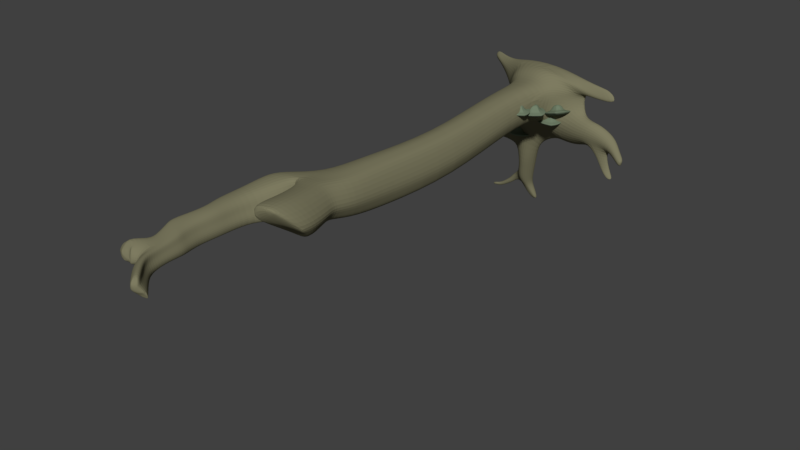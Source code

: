 # Source: WoodenLog_02.blend  (saved by Blender 2.78.0; exported with 4.5.12 LTS)
import bpy
from mathutils import Matrix  # noqa: F401  (used for matrix-valued properties, if any)

bpy.ops.wm.read_factory_settings(use_empty=True)
scene = bpy.context.scene
scene.name = 'Scene'

# ---- collections
col_collection_1 = bpy.data.collections.new('Collection 1'); scene.collection.children.link(col_collection_1)

# ---- materials (node trees are filled in below, after node groups)
mat_material_001 = bpy.data.materials.new('Material.001')
mat_material_001.alpha_threshold = 0.0
mat_material_001.use_transparent_shadow = False
mat_material_001.diffuse_color = (0.1653, 0.214, 0.1417, 1.0)
mat_material_001.roughness = 0.5
mat_material_001.specular_intensity = 0.3316
mat_material = bpy.data.materials.new('Material')
mat_material.alpha_threshold = 0.0
mat_material.use_transparent_shadow = False
mat_material.diffuse_color = (0.2079, 0.1985, 0.1194, 1.0)
mat_material.roughness = 0.5
mat_material.specular_intensity = 0.0
mat_material.line_color = (0.0, 0.0, 0.0, 1.0)

# ---- material node trees

# ---- world
world_world = bpy.data.worlds.new('World'); scene.world = world_world
world_world.color = (0.05088, 0.05088, 0.05088)
world_world.use_sun_shadow = False
world_world.sun_shadow_jitter_overblur = 0.0
world_world.cycles.sampling_method = 'MANUAL'

# ---- meshes
me_cube_006 = bpy.data.meshes.new('Cube.006')
me_cube_006.from_pydata([(-0.93, -2.053, -0.2411), (-0.7593, -1.258, 0.2874), (-0.93, 2.111, -0.2411), (-0.7593, 1.225, 0.2874), (1.08, -0.8492, -0.2411), (0.4961, -0.5113, 0.2874), (0.8487, 0.841, -0.2411), (0.3233, 0.4356, 0.2874), (-1.69, -2.053, -0.2411), (-1.218, -1.258, 0.2874), (-1.69, 2.046, -0.2411), (-1.218, 1.212, 0.2874), (-0.06989, 1.829, -0.2411), (-0.2392, 1.061, 0.2874), (-0.06986, -1.67, -0.2411), (-0.2135, -1.027, 0.2874), (-1.0, -2.378, 0.1862), (-1.0, 2.448, 0.1862), (1.02, 0.9567, 0.1862), (1.251, -0.9947, 0.1862), (-1.883, -2.378, 0.1862), (-1.883, 2.379, 0.1862), (0.0, -1.934, 0.1862), (0.0, 2.097, 0.1862), (-0.679, -0.8838, 1.043), (-0.679, 0.8212, 1.043), (0.1075, -0.3881, 1.043), (0.000473, 0.2038, 1.043), (-0.9955, -0.8838, 1.043), (-0.9955, 0.8212, 1.043), (-0.3206, 0.665, 1.043), (-0.315, -0.7244, 1.043), (-0.6298, -0.6549, 1.214), (-0.6298, 0.5826, 1.214), (-0.08938, -0.2963, 1.214), (-0.1594, 0.1227, 1.214), (-0.8596, -0.6549, 1.214), (-0.8596, 0.5826, 1.214), (-0.3697, 0.4669, 1.214), (-0.3695, -0.5392, 1.214), (-0.564, -0.3482, 1.335), (-0.564, 0.2631, 1.335), (-0.3069, -0.1711, 1.335), (-0.3366, 0.03577, 1.335), (-0.6775, -0.3482, 1.335), (-0.6775, 0.2631, 1.335), (-0.4354, 0.206, 1.335), (-0.4354, -0.2911, 1.335), (-1.0, 2.451, 0.01947), (1.026, 0.9631, 0.01947), (1.257, -0.9942, 0.01947), (-1.883, 2.379, 0.01947), (0.0, -1.934, 0.01947), (0.0, 2.1, 0.01947), (-1.0, -2.378, 0.01947), (-1.883, -2.378, 0.01947), (-0.7873, -1.388, -0.4245), (-0.7873, 1.374, -0.4245), (0.6271, -0.5559, -0.4245), (0.435, 0.5237, -0.4245), (-1.295, -1.388, -0.4245), (-1.295, 1.353, -0.4245), (-0.2118, 1.198, -0.4245), (-0.1835, -1.132, -0.4245), (-0.6522, -0.7641, -0.5406), (-0.6533, 0.6964, -0.5406), (0.1135, -0.3143, -0.5406), (0.006198, 0.2106, -0.5406), (-0.9244, -0.7641, -0.5406), (-0.9244, 0.6964, -0.5406), (-0.3247, 0.5893, -0.5406), (-0.2972, -0.6275, -0.5406), (1.125, -0.448, -0.2411), (1.106, -0.0301, -0.2411), (1.005, 0.4024, -0.2411), (0.3911, 0.1955, 0.2874), (0.4445, -0.04077, 0.2874), (0.4798, -0.2757, 0.2874), (-1.567, 1.016, -0.2411), (-1.451, -0.006829, -0.2411), (-1.567, -1.03, -0.2411), (-1.392, -0.7142, 0.2874), (-1.451, -0.02349, 0.2874), (-1.392, 0.6672, 0.2874), (-1.567, -1.189, 0.1862), (-1.451, 1.187e-07, 0.1862), (-1.567, 1.189, 0.1862), (1.212, 0.44, 0.1862), (1.328, -0.06053, 0.1862), (1.328, -0.5422, 0.1862), (0.03255, 0.05674, 1.043), (0.06162, -0.0915, 1.043), (0.08675, -0.2401, 1.043), (-0.9955, -0.4576, 1.043), (-0.9955, -0.03133, 1.043), (-0.9955, 0.3949, 1.043), (-0.1407, 0.01777, 1.214), (-0.1227, -0.08693, 1.214), (-0.1055, -0.1916, 1.214), (-0.8596, -0.3455, 1.214), (-0.8596, -0.03612, 1.214), (-0.8596, 0.2732, 1.214), (-0.564, -0.1954, 1.335), (-0.564, -0.04255, 1.335), (-0.564, 0.1103, 1.335), (-0.3292, -0.01594, 1.335), (-0.3218, -0.06765, 1.335), (-0.3143, -0.1194, 1.335), (-0.6775, -0.1954, 1.335), (-0.6775, -0.04255, 1.335), (-0.6775, 0.1103, 1.335), (-0.4354, 0.08171, 1.335), (-0.4354, -0.04255, 1.335), (-0.4354, -0.1668, 1.335), (1.221, 0.4442, 0.01947), (1.339, -0.05788, 0.01947), (1.337, -0.5406, 0.01947), (-1.567, -1.189, 0.01947), (-1.451, 1.187e-07, 0.01947), (-1.567, 1.189, 0.01947), (0.6175, -0.2877, -0.4245), (0.5809, -0.01976, -0.4245), (0.5182, 0.2512, -0.4245), (-1.295, 0.663, -0.4245), (-1.295, -0.02075, -0.4245), (-1.295, -0.7045, -0.4245), (-0.6515, 0.3313, -0.5406), (-0.6454, -0.03383, -0.5406), (-0.6459, -0.399, -0.5406), (0.09373, -0.181, -0.5406), (0.06892, -0.04871, -0.5406), (0.0395, 0.0817, -0.5406), (-0.9244, 0.3313, -0.5406), (-0.9244, -0.03383, -0.5406), (-0.9244, -0.399, -0.5406), (-0.2992, 0.2832, -0.5406), (-0.282, -0.02267, -0.5406), (-0.2812, -0.3292, -0.5406), (0.4903, -0.3938, 0.2874), (-1.8, -1.541, -0.2411), (1.295, -0.7738, 0.1862), (0.09767, -0.3143, 1.043), (-0.09728, -0.2439, 1.214), (-0.3106, -0.1452, 1.335), (-0.4354, -0.2289, 1.335), (1.303, -0.7727, 0.01947), (-1.295, -1.046, -0.4245), (-0.649, -0.5815, -0.5406), (-0.9244, -0.5815, -0.5406), (-0.2874, -0.4791, -0.5406), (1.109, -0.6519, -0.2411), (-1.392, -0.9492, 0.2874), (-1.897, -1.784, 0.1862), (-0.9955, -0.6707, 1.043), (-0.8596, -0.5002, 1.214), (-0.564, -0.2718, 1.335), (-0.6775, -0.2718, 1.335), (-1.897, -1.784, 0.01947), (0.6255, -0.4223, -0.4245), (0.1043, -0.2476, -0.5406), (0.9315, 0.6262, -0.2411), (-1.392, 0.9022, 0.2874), (-1.857, 1.784, 0.1862), (-0.9955, 0.608, 1.043), (-0.8596, 0.4279, 1.214), (-0.564, 0.1867, 1.335), (-0.6775, 0.1867, 1.335), (-1.857, 1.784, 0.01947), (0.4786, 0.3885, -0.4245), (0.02328, 0.1461, -0.5406), (0.3587, 0.3159, 0.2874), (-1.76, 1.528, -0.2411), (1.122, 0.7039, 0.1862), (0.01681, 0.1304, 1.043), (-0.15, 0.0702, 1.214), (-0.3329, 0.009914, 1.335), (-0.4354, 0.1438, 1.335), (1.129, 0.7092, 0.01947), (-1.295, 1.005, -0.4245), (-0.6533, 0.5139, -0.5406), (-0.9244, 0.5139, -0.5406), (-0.3117, 0.4354, -0.5406), (0.04204, 0.7599, 0.2874), (0.505, -1.26, -0.2411), (0.3894, 1.378, -0.2411), (0.1413, -0.7691, 0.2874), (0.6254, -1.464, 0.1862), (0.5099, 1.594, 0.1862), (-0.16, 0.4338, 1.043), (-0.1038, -0.5563, 1.043), (-0.2645, 0.2948, 1.214), (-0.2295, -0.4177, 1.214), (-0.386, 0.1209, 1.335), (-0.3712, -0.2311, 1.335), (0.5132, 1.598, 0.01947), (0.6286, -1.464, 0.01947), (0.2218, -0.8442, -0.4245), (0.1116, 0.8737, -0.4245), (-0.09184, -0.4709, -0.5406), (-0.1592, 0.4005, -0.5406), (-0.1298, 0.1825, -0.5406), (-0.1065, -0.03569, -0.5406), (-0.09375, -0.2551, -0.5406), (-0.3823, 0.03288, 1.335), (-0.3786, -0.0551, 1.335), (-0.3749, -0.1431, 1.335), (-0.09157, -0.3633, -0.5406), (-0.373, -0.1871, 1.335), (-0.3842, 0.07688, 1.335), (-0.1442, 0.2909, -0.5406), (-0.5, 1.989, -0.2411), (-0.4864, -1.142, 0.2874), (-0.4993, 1.144, 0.2874), (-0.4999, -1.861, -0.2411), (-0.5, 2.302, 0.1862), (-0.5, -2.156, 0.1862), (-0.497, -0.8041, 1.043), (-0.4998, 0.7431, 1.043), (-0.4997, -0.597, 1.214), (-0.4997, 0.5248, 1.214), (-0.4997, -0.3196, 1.335), (-0.4997, 0.2345, 1.335), (-0.5, -2.156, 0.01947), (-0.5, 2.305, 0.01947), (-0.4996, 1.289, -0.4245), (-0.4854, -1.26, -0.4245), (-0.489, 0.6429, -0.5406), (-0.4747, -0.6958, -0.5406), (-0.4754, 0.3073, -0.5406), (-0.4637, -0.02825, -0.5406), (-0.4636, -0.3641, -0.5406), (-0.4997, 0.096, 1.335), (-0.4997, -0.04255, 1.335), (-0.4997, -0.1811, 1.335), (-0.4682, -0.5303, -0.5406), (-0.4997, -0.2504, 1.335), (-0.4997, 0.1653, 1.335), (-0.4825, 0.4746, -0.5406)], [], [(182, 13, 30, 188), (187, 182, 7, 18), (140, 138, 5, 19), (215, 211, 1, 16), (0, 8, 60, 56), (3, 11, 29, 25), (162, 161, 11, 21), (184, 6, 59, 197), (48, 2, 10, 51), (16, 1, 9, 20), (211, 15, 31, 216), (213, 0, 56, 225), (186, 185, 15, 22), (214, 212, 13, 23), (223, 214, 23, 53), (195, 186, 22, 52), (54, 16, 20, 55), (3, 17, 21, 11), (167, 162, 21, 51), (222, 215, 16, 54), (145, 140, 19, 50), (194, 187, 18, 49), (25, 29, 37, 33), (217, 25, 33, 219), (173, 27, 35, 174), (151, 9, 28, 153), (185, 5, 26, 189), (212, 3, 25, 217), (170, 7, 27, 173), (9, 1, 24, 28), (154, 36, 44, 156), (36, 32, 40, 44), (191, 34, 42, 193), (216, 31, 39, 218), (188, 30, 38, 190), (189, 26, 34, 191), (28, 24, 32, 36), (153, 28, 36, 154), (165, 41, 45, 166), (235, 155, 40, 220), (207, 144, 47, 193), (174, 35, 43, 175), (219, 33, 41, 221), (33, 37, 45, 41), (218, 39, 47, 220), (190, 38, 46, 192), (184, 194, 49, 6), (150, 145, 50, 4), (213, 222, 54, 0), (171, 167, 51, 10), (0, 54, 55, 8), (183, 195, 52, 14), (210, 223, 53, 12), (17, 48, 51, 21), (197, 59, 67, 199), (158, 58, 66, 159), (178, 61, 69, 180), (150, 4, 58, 158), (171, 10, 61, 178), (183, 14, 63, 196), (10, 2, 57, 61), (210, 12, 62, 224), (206, 159, 66, 198), (147, 64, 68, 148), (234, 149, 71, 227), (56, 60, 68, 64), (196, 63, 71, 198), (224, 62, 70, 226), (225, 56, 64, 227), (61, 57, 65, 69), (237, 181, 135, 228), (228, 135, 136, 229), (229, 136, 137, 230), (179, 126, 132, 180), (126, 127, 133, 132), (127, 128, 134, 133), (209, 169, 131, 200), (200, 131, 130, 201), (201, 130, 129, 202), (139, 80, 125, 146), (80, 79, 124, 125), (79, 78, 123, 124), (160, 74, 122, 168), (74, 73, 121, 122), (73, 72, 120, 121), (146, 125, 134, 148), (125, 124, 133, 134), (124, 123, 132, 133), (168, 122, 131, 169), (122, 121, 130, 131), (121, 120, 129, 130), (139, 157, 117, 80), (80, 117, 118, 79), (79, 118, 119, 78), (160, 177, 114, 74), (74, 114, 115, 73), (73, 115, 116, 72), (142, 98, 107, 143), (98, 97, 106, 107), (97, 96, 105, 106), (208, 176, 111, 203), (203, 111, 112, 204), (204, 112, 113, 205), (236, 165, 104, 231), (231, 104, 103, 232), (232, 103, 102, 233), (155, 102, 108, 156), (102, 103, 109, 108), (103, 104, 110, 109), (163, 95, 101, 164), (95, 94, 100, 101), (94, 93, 99, 100), (164, 101, 110, 166), (101, 100, 109, 110), (100, 99, 108, 109), (138, 77, 92, 141), (77, 76, 91, 92), (76, 75, 90, 91), (161, 83, 95, 163), (83, 82, 94, 95), (82, 81, 93, 94), (141, 92, 98, 142), (92, 91, 97, 98), (91, 90, 96, 97), (177, 172, 87, 114), (114, 87, 88, 115), (115, 88, 89, 116), (157, 152, 84, 117), (117, 84, 85, 118), (118, 85, 86, 119), (152, 151, 81, 84), (84, 81, 82, 85), (85, 82, 83, 86), (172, 170, 75, 87), (87, 75, 76, 88), (88, 76, 77, 89), (20, 9, 151, 152), (55, 20, 152, 157), (26, 141, 142, 34), (5, 138, 141, 26), (40, 155, 156, 44), (34, 142, 143, 42), (8, 55, 157, 139), (60, 146, 148, 68), (8, 139, 146, 60), (230, 137, 149, 234), (128, 147, 148, 134), (202, 129, 159, 206), (72, 150, 158, 120), (120, 158, 159, 129), (72, 116, 145, 150), (205, 113, 144, 207), (233, 102, 155, 235), (93, 153, 154, 99), (99, 154, 156, 108), (81, 151, 153, 93), (116, 89, 140, 145), (89, 77, 138, 140), (18, 7, 170, 172), (49, 18, 172, 177), (11, 161, 163, 29), (37, 164, 166, 45), (29, 163, 164, 37), (221, 41, 165, 236), (192, 46, 176, 208), (6, 49, 177, 160), (59, 168, 169, 67), (6, 160, 168, 59), (199, 67, 169, 209), (65, 179, 180, 69), (226, 70, 181, 237), (78, 171, 178, 123), (123, 178, 180, 132), (78, 119, 167, 171), (96, 174, 175, 105), (104, 165, 166, 110), (75, 170, 173, 90), (90, 173, 174, 96), (119, 86, 162, 167), (86, 83, 161, 162), (70, 199, 209, 181), (43, 192, 208, 175), (107, 205, 207, 143), (137, 202, 206, 149), (106, 204, 205, 107), (105, 203, 204, 106), (175, 208, 203, 105), (136, 201, 202, 137), (135, 200, 201, 136), (181, 209, 200, 135), (58, 196, 198, 66), (149, 206, 198, 71), (4, 183, 196, 58), (62, 197, 199, 70), (4, 50, 195, 183), (12, 53, 194, 184), (35, 190, 192, 43), (143, 207, 193, 42), (31, 189, 191, 39), (27, 188, 190, 35), (39, 191, 193, 47), (15, 185, 189, 31), (53, 23, 187, 194), (50, 19, 186, 195), (19, 5, 185, 186), (12, 184, 197, 62), (23, 13, 182, 187), (7, 182, 188, 27), (65, 226, 237, 179), (46, 221, 236, 176), (113, 233, 235, 144), (128, 230, 234, 147), (112, 232, 233, 113), (111, 231, 232, 112), (176, 236, 231, 111), (127, 229, 230, 128), (126, 228, 229, 127), (179, 237, 228, 126), (63, 225, 227, 71), (57, 224, 226, 65), (147, 234, 227, 64), (2, 210, 224, 57), (2, 48, 223, 210), (14, 52, 222, 213), (32, 218, 220, 40), (38, 219, 221, 46), (144, 235, 220, 47), (24, 216, 218, 32), (13, 212, 217, 30), (30, 217, 219, 38), (52, 22, 215, 222), (48, 17, 214, 223), (17, 3, 212, 214), (14, 213, 225, 63), (1, 211, 216, 24), (22, 15, 211, 215)])
me_cube_006.materials.append(mat_material_001)
me_cube_006.use_remesh_preserve_volume = False
me_cube_006.use_remesh_preserve_attributes = False
me_cube_006.use_mirror_vertex_groups = False
me_cube_006.update()
me_cube_005 = bpy.data.meshes.new('Cube.005')
me_cube_005.from_pydata([(-0.93, -2.053, -0.2411), (-0.7593, -1.258, 0.2874), (-0.93, 2.111, -0.2411), (-0.7593, 1.225, 0.2874), (1.08, -0.8492, -0.2411), (0.4961, -0.5113, 0.2874), (0.8487, 0.841, -0.2411), (0.3233, 0.4356, 0.2874), (-1.69, -2.053, -0.2411), (-1.218, -1.258, 0.2874), (-1.69, 2.046, -0.2411), (-1.218, 1.212, 0.2874), (-0.06989, 1.829, -0.2411), (-0.2392, 1.061, 0.2874), (-0.06986, -1.67, -0.2411), (-0.2135, -1.027, 0.2874), (-1.0, -2.378, 0.1862), (-1.0, 2.448, 0.1862), (1.02, 0.9567, 0.1862), (1.251, -0.9947, 0.1862), (-1.883, -2.378, 0.1862), (-1.883, 2.379, 0.1862), (0.0, -1.934, 0.1862), (0.0, 2.097, 0.1862), (-0.679, -0.8838, 1.043), (-0.679, 0.8212, 1.043), (0.1075, -0.3881, 1.043), (0.000473, 0.2038, 1.043), (-0.9955, -0.8838, 1.043), (-0.9955, 0.8212, 1.043), (-0.3206, 0.665, 1.043), (-0.315, -0.7244, 1.043), (-0.6298, -0.6549, 1.214), (-0.6298, 0.5826, 1.214), (-0.08938, -0.2963, 1.214), (-0.1594, 0.1227, 1.214), (-0.8596, -0.6549, 1.214), (-0.8596, 0.5826, 1.214), (-0.3697, 0.4669, 1.214), (-0.3695, -0.5392, 1.214), (-0.564, -0.3482, 1.335), (-0.564, 0.2631, 1.335), (-0.3069, -0.1711, 1.335), (-0.3366, 0.03577, 1.335), (-0.6775, -0.3482, 1.335), (-0.6775, 0.2631, 1.335), (-0.4354, 0.206, 1.335), (-0.4354, -0.2911, 1.335), (-1.0, 2.451, 0.01947), (1.026, 0.9631, 0.01947), (1.257, -0.9942, 0.01947), (-1.883, 2.379, 0.01947), (0.0, -1.934, 0.01947), (0.0, 2.1, 0.01947), (-1.0, -2.378, 0.01947), (-1.883, -2.378, 0.01947), (-0.7873, -1.388, -0.4245), (-0.7873, 1.374, -0.4245), (0.6271, -0.5559, -0.4245), (0.435, 0.5237, -0.4245), (-1.295, -1.388, -0.4245), (-1.295, 1.353, -0.4245), (-0.2118, 1.198, -0.4245), (-0.1835, -1.132, -0.4245), (-0.6522, -0.7641, -0.5406), (-0.6533, 0.6964, -0.5406), (0.1135, -0.3143, -0.5406), (0.006198, 0.2106, -0.5406), (-0.9244, -0.7641, -0.5406), (-0.9244, 0.6964, -0.5406), (-0.3247, 0.5893, -0.5406), (-0.2972, -0.6275, -0.5406), (1.125, -0.448, -0.2411), (1.106, -0.0301, -0.2411), (1.005, 0.4024, -0.2411), (0.3911, 0.1955, 0.2874), (0.4445, -0.04077, 0.2874), (0.4798, -0.2757, 0.2874), (-1.567, 1.016, -0.2411), (-1.451, -0.006829, -0.2411), (-1.567, -1.03, -0.2411), (-1.392, -0.7142, 0.2874), (-1.451, -0.02349, 0.2874), (-1.392, 0.6672, 0.2874), (-1.567, -1.189, 0.1862), (-1.451, 1.187e-07, 0.1862), (-1.567, 1.189, 0.1862), (1.212, 0.44, 0.1862), (1.328, -0.06053, 0.1862), (1.328, -0.5422, 0.1862), (0.03255, 0.05674, 1.043), (0.06162, -0.0915, 1.043), (0.08675, -0.2401, 1.043), (-0.9955, -0.4576, 1.043), (-0.9955, -0.03133, 1.043), (-0.9955, 0.3949, 1.043), (-0.1407, 0.01777, 1.214), (-0.1227, -0.08693, 1.214), (-0.1055, -0.1916, 1.214), (-0.8596, -0.3455, 1.214), (-0.8596, -0.03612, 1.214), (-0.8596, 0.2732, 1.214), (-0.564, -0.1954, 1.335), (-0.564, -0.04255, 1.335), (-0.564, 0.1103, 1.335), (-0.3292, -0.01594, 1.335), (-0.3218, -0.06765, 1.335), (-0.3143, -0.1194, 1.335), (-0.6775, -0.1954, 1.335), (-0.6775, -0.04255, 1.335), (-0.6775, 0.1103, 1.335), (-0.4354, 0.08171, 1.335), (-0.4354, -0.04255, 1.335), (-0.4354, -0.1668, 1.335), (1.221, 0.4442, 0.01947), (1.339, -0.05788, 0.01947), (1.337, -0.5406, 0.01947), (-1.567, -1.189, 0.01947), (-1.451, 1.187e-07, 0.01947), (-1.567, 1.189, 0.01947), (0.6175, -0.2877, -0.4245), (0.5809, -0.01976, -0.4245), (0.5182, 0.2512, -0.4245), (-1.295, 0.663, -0.4245), (-1.295, -0.02075, -0.4245), (-1.295, -0.7045, -0.4245), (-0.6515, 0.3313, -0.5406), (-0.6454, -0.03383, -0.5406), (-0.6459, -0.399, -0.5406), (0.09373, -0.181, -0.5406), (0.06892, -0.04871, -0.5406), (0.0395, 0.0817, -0.5406), (-0.9244, 0.3313, -0.5406), (-0.9244, -0.03383, -0.5406), (-0.9244, -0.399, -0.5406), (-0.2992, 0.2832, -0.5406), (-0.282, -0.02267, -0.5406), (-0.2812, -0.3292, -0.5406), (0.4903, -0.3938, 0.2874), (-1.8, -1.541, -0.2411), (1.295, -0.7738, 0.1862), (0.09767, -0.3143, 1.043), (-0.09728, -0.2439, 1.214), (-0.3106, -0.1452, 1.335), (-0.4354, -0.2289, 1.335), (1.303, -0.7727, 0.01947), (-1.295, -1.046, -0.4245), (-0.649, -0.5815, -0.5406), (-0.9244, -0.5815, -0.5406), (-0.2874, -0.4791, -0.5406), (1.109, -0.6519, -0.2411), (-1.392, -0.9492, 0.2874), (-1.897, -1.784, 0.1862), (-0.9955, -0.6707, 1.043), (-0.8596, -0.5002, 1.214), (-0.564, -0.2718, 1.335), (-0.6775, -0.2718, 1.335), (-1.897, -1.784, 0.01947), (0.6255, -0.4223, -0.4245), (0.1043, -0.2476, -0.5406), (0.9315, 0.6262, -0.2411), (-1.392, 0.9022, 0.2874), (-1.857, 1.784, 0.1862), (-0.9955, 0.608, 1.043), (-0.8596, 0.4279, 1.214), (-0.564, 0.1867, 1.335), (-0.6775, 0.1867, 1.335), (-1.857, 1.784, 0.01947), (0.4786, 0.3885, -0.4245), (0.02328, 0.1461, -0.5406), (0.3587, 0.3159, 0.2874), (-1.76, 1.528, -0.2411), (1.122, 0.7039, 0.1862), (0.01681, 0.1304, 1.043), (-0.15, 0.0702, 1.214), (-0.3329, 0.009914, 1.335), (-0.4354, 0.1438, 1.335), (1.129, 0.7092, 0.01947), (-1.295, 1.005, -0.4245), (-0.6533, 0.5139, -0.5406), (-0.9244, 0.5139, -0.5406), (-0.3117, 0.4354, -0.5406), (0.04204, 0.7599, 0.2874), (0.505, -1.26, -0.2411), (0.3894, 1.378, -0.2411), (0.1413, -0.7691, 0.2874), (0.6254, -1.464, 0.1862), (0.5099, 1.594, 0.1862), (-0.16, 0.4338, 1.043), (-0.1038, -0.5563, 1.043), (-0.2645, 0.2948, 1.214), (-0.2295, -0.4177, 1.214), (-0.386, 0.1209, 1.335), (-0.3712, -0.2311, 1.335), (0.5132, 1.598, 0.01947), (0.6286, -1.464, 0.01947), (0.2218, -0.8442, -0.4245), (0.1116, 0.8737, -0.4245), (-0.09184, -0.4709, -0.5406), (-0.1592, 0.4005, -0.5406), (-0.1298, 0.1825, -0.5406), (-0.1065, -0.03569, -0.5406), (-0.09375, -0.2551, -0.5406), (-0.3823, 0.03288, 1.335), (-0.3786, -0.0551, 1.335), (-0.3749, -0.1431, 1.335), (-0.09157, -0.3633, -0.5406), (-0.373, -0.1871, 1.335), (-0.3842, 0.07688, 1.335), (-0.1442, 0.2909, -0.5406), (-0.5, 1.989, -0.2411), (-0.4864, -1.142, 0.2874), (-0.4993, 1.144, 0.2874), (-0.4999, -1.861, -0.2411), (-0.5, 2.302, 0.1862), (-0.5, -2.156, 0.1862), (-0.497, -0.8041, 1.043), (-0.4998, 0.7431, 1.043), (-0.4997, -0.597, 1.214), (-0.4997, 0.5248, 1.214), (-0.4997, -0.3196, 1.335), (-0.4997, 0.2345, 1.335), (-0.5, -2.156, 0.01947), (-0.5, 2.305, 0.01947), (-0.4996, 1.289, -0.4245), (-0.4854, -1.26, -0.4245), (-0.489, 0.6429, -0.5406), (-0.4747, -0.6958, -0.5406), (-0.4754, 0.3073, -0.5406), (-0.4637, -0.02825, -0.5406), (-0.4636, -0.3641, -0.5406), (-0.4997, 0.096, 1.335), (-0.4997, -0.04255, 1.335), (-0.4997, -0.1811, 1.335), (-0.4682, -0.5303, -0.5406), (-0.4997, -0.2504, 1.335), (-0.4997, 0.1653, 1.335), (-0.4825, 0.4746, -0.5406)], [], [(182, 13, 30, 188), (187, 182, 7, 18), (140, 138, 5, 19), (215, 211, 1, 16), (0, 8, 60, 56), (3, 11, 29, 25), (162, 161, 11, 21), (184, 6, 59, 197), (48, 2, 10, 51), (16, 1, 9, 20), (211, 15, 31, 216), (213, 0, 56, 225), (186, 185, 15, 22), (214, 212, 13, 23), (223, 214, 23, 53), (195, 186, 22, 52), (54, 16, 20, 55), (3, 17, 21, 11), (167, 162, 21, 51), (222, 215, 16, 54), (145, 140, 19, 50), (194, 187, 18, 49), (25, 29, 37, 33), (217, 25, 33, 219), (173, 27, 35, 174), (151, 9, 28, 153), (185, 5, 26, 189), (212, 3, 25, 217), (170, 7, 27, 173), (9, 1, 24, 28), (154, 36, 44, 156), (36, 32, 40, 44), (191, 34, 42, 193), (216, 31, 39, 218), (188, 30, 38, 190), (189, 26, 34, 191), (28, 24, 32, 36), (153, 28, 36, 154), (165, 41, 45, 166), (235, 155, 40, 220), (207, 144, 47, 193), (174, 35, 43, 175), (219, 33, 41, 221), (33, 37, 45, 41), (218, 39, 47, 220), (190, 38, 46, 192), (184, 194, 49, 6), (150, 145, 50, 4), (213, 222, 54, 0), (171, 167, 51, 10), (0, 54, 55, 8), (183, 195, 52, 14), (210, 223, 53, 12), (17, 48, 51, 21), (197, 59, 67, 199), (158, 58, 66, 159), (178, 61, 69, 180), (150, 4, 58, 158), (171, 10, 61, 178), (183, 14, 63, 196), (10, 2, 57, 61), (210, 12, 62, 224), (206, 159, 66, 198), (147, 64, 68, 148), (234, 149, 71, 227), (56, 60, 68, 64), (196, 63, 71, 198), (224, 62, 70, 226), (225, 56, 64, 227), (61, 57, 65, 69), (237, 181, 135, 228), (228, 135, 136, 229), (229, 136, 137, 230), (179, 126, 132, 180), (126, 127, 133, 132), (127, 128, 134, 133), (209, 169, 131, 200), (200, 131, 130, 201), (201, 130, 129, 202), (139, 80, 125, 146), (80, 79, 124, 125), (79, 78, 123, 124), (160, 74, 122, 168), (74, 73, 121, 122), (73, 72, 120, 121), (146, 125, 134, 148), (125, 124, 133, 134), (124, 123, 132, 133), (168, 122, 131, 169), (122, 121, 130, 131), (121, 120, 129, 130), (139, 157, 117, 80), (80, 117, 118, 79), (79, 118, 119, 78), (160, 177, 114, 74), (74, 114, 115, 73), (73, 115, 116, 72), (142, 98, 107, 143), (98, 97, 106, 107), (97, 96, 105, 106), (208, 176, 111, 203), (203, 111, 112, 204), (204, 112, 113, 205), (236, 165, 104, 231), (231, 104, 103, 232), (232, 103, 102, 233), (155, 102, 108, 156), (102, 103, 109, 108), (103, 104, 110, 109), (163, 95, 101, 164), (95, 94, 100, 101), (94, 93, 99, 100), (164, 101, 110, 166), (101, 100, 109, 110), (100, 99, 108, 109), (138, 77, 92, 141), (77, 76, 91, 92), (76, 75, 90, 91), (161, 83, 95, 163), (83, 82, 94, 95), (82, 81, 93, 94), (141, 92, 98, 142), (92, 91, 97, 98), (91, 90, 96, 97), (177, 172, 87, 114), (114, 87, 88, 115), (115, 88, 89, 116), (157, 152, 84, 117), (117, 84, 85, 118), (118, 85, 86, 119), (152, 151, 81, 84), (84, 81, 82, 85), (85, 82, 83, 86), (172, 170, 75, 87), (87, 75, 76, 88), (88, 76, 77, 89), (20, 9, 151, 152), (55, 20, 152, 157), (26, 141, 142, 34), (5, 138, 141, 26), (40, 155, 156, 44), (34, 142, 143, 42), (8, 55, 157, 139), (60, 146, 148, 68), (8, 139, 146, 60), (230, 137, 149, 234), (128, 147, 148, 134), (202, 129, 159, 206), (72, 150, 158, 120), (120, 158, 159, 129), (72, 116, 145, 150), (205, 113, 144, 207), (233, 102, 155, 235), (93, 153, 154, 99), (99, 154, 156, 108), (81, 151, 153, 93), (116, 89, 140, 145), (89, 77, 138, 140), (18, 7, 170, 172), (49, 18, 172, 177), (11, 161, 163, 29), (37, 164, 166, 45), (29, 163, 164, 37), (221, 41, 165, 236), (192, 46, 176, 208), (6, 49, 177, 160), (59, 168, 169, 67), (6, 160, 168, 59), (199, 67, 169, 209), (65, 179, 180, 69), (226, 70, 181, 237), (78, 171, 178, 123), (123, 178, 180, 132), (78, 119, 167, 171), (96, 174, 175, 105), (104, 165, 166, 110), (75, 170, 173, 90), (90, 173, 174, 96), (119, 86, 162, 167), (86, 83, 161, 162), (70, 199, 209, 181), (43, 192, 208, 175), (107, 205, 207, 143), (137, 202, 206, 149), (106, 204, 205, 107), (105, 203, 204, 106), (175, 208, 203, 105), (136, 201, 202, 137), (135, 200, 201, 136), (181, 209, 200, 135), (58, 196, 198, 66), (149, 206, 198, 71), (4, 183, 196, 58), (62, 197, 199, 70), (4, 50, 195, 183), (12, 53, 194, 184), (35, 190, 192, 43), (143, 207, 193, 42), (31, 189, 191, 39), (27, 188, 190, 35), (39, 191, 193, 47), (15, 185, 189, 31), (53, 23, 187, 194), (50, 19, 186, 195), (19, 5, 185, 186), (12, 184, 197, 62), (23, 13, 182, 187), (7, 182, 188, 27), (65, 226, 237, 179), (46, 221, 236, 176), (113, 233, 235, 144), (128, 230, 234, 147), (112, 232, 233, 113), (111, 231, 232, 112), (176, 236, 231, 111), (127, 229, 230, 128), (126, 228, 229, 127), (179, 237, 228, 126), (63, 225, 227, 71), (57, 224, 226, 65), (147, 234, 227, 64), (2, 210, 224, 57), (2, 48, 223, 210), (14, 52, 222, 213), (32, 218, 220, 40), (38, 219, 221, 46), (144, 235, 220, 47), (24, 216, 218, 32), (13, 212, 217, 30), (30, 217, 219, 38), (52, 22, 215, 222), (48, 17, 214, 223), (17, 3, 212, 214), (14, 213, 225, 63), (1, 211, 216, 24), (22, 15, 211, 215)])
me_cube_005.materials.append(mat_material_001)
me_cube_005.use_remesh_preserve_volume = False
me_cube_005.use_remesh_preserve_attributes = False
me_cube_005.use_mirror_vertex_groups = False
me_cube_005.update()
me_cube_004 = bpy.data.meshes.new('Cube.004')
me_cube_004.from_pydata([(-0.93, -2.053, -0.2411), (-0.7593, -1.258, 0.2874), (-0.93, 2.111, -0.2411), (-0.7593, 1.225, 0.2874), (1.08, -0.8492, -0.2411), (0.4961, -0.5113, 0.2874), (0.8487, 0.841, -0.2411), (0.3233, 0.4356, 0.2874), (-1.69, -2.053, -0.2411), (-1.218, -1.258, 0.2874), (-1.69, 2.046, -0.2411), (-1.218, 1.212, 0.2874), (-0.06989, 1.829, -0.2411), (-0.2392, 1.061, 0.2874), (-0.06986, -1.67, -0.2411), (-0.2135, -1.027, 0.2874), (-1.0, -2.378, 0.1862), (-1.0, 2.448, 0.1862), (1.02, 0.9567, 0.1862), (1.251, -0.9947, 0.1862), (-1.883, -2.378, 0.1862), (-1.883, 2.379, 0.1862), (0.0, -1.934, 0.1862), (0.0, 2.097, 0.1862), (-0.679, -0.8838, 1.043), (-0.679, 0.8212, 1.043), (0.1075, -0.3881, 1.043), (0.000473, 0.2038, 1.043), (-0.9955, -0.8838, 1.043), (-0.9955, 0.8212, 1.043), (-0.3206, 0.665, 1.043), (-0.315, -0.7244, 1.043), (-0.6298, -0.6549, 1.214), (-0.6298, 0.5826, 1.214), (-0.08938, -0.2963, 1.214), (-0.1594, 0.1227, 1.214), (-0.8596, -0.6549, 1.214), (-0.8596, 0.5826, 1.214), (-0.3697, 0.4669, 1.214), (-0.3695, -0.5392, 1.214), (-0.564, -0.3482, 1.335), (-0.564, 0.2631, 1.335), (-0.3069, -0.1711, 1.335), (-0.3366, 0.03577, 1.335), (-0.6775, -0.3482, 1.335), (-0.6775, 0.2631, 1.335), (-0.4354, 0.206, 1.335), (-0.4354, -0.2911, 1.335), (-1.0, 2.451, 0.01947), (1.026, 0.9631, 0.01947), (1.257, -0.9942, 0.01947), (-1.883, 2.379, 0.01947), (0.0, -1.934, 0.01947), (0.0, 2.1, 0.01947), (-1.0, -2.378, 0.01947), (-1.883, -2.378, 0.01947), (-0.7873, -1.388, -0.4245), (-0.7873, 1.374, -0.4245), (0.6271, -0.5559, -0.4245), (0.435, 0.5237, -0.4245), (-1.295, -1.388, -0.4245), (-1.295, 1.353, -0.4245), (-0.2118, 1.198, -0.4245), (-0.1835, -1.132, -0.4245), (-0.6522, -0.7641, -0.5406), (-0.6533, 0.6964, -0.5406), (0.1135, -0.3143, -0.5406), (0.006198, 0.2106, -0.5406), (-0.9244, -0.7641, -0.5406), (-0.9244, 0.6964, -0.5406), (-0.3247, 0.5893, -0.5406), (-0.2972, -0.6275, -0.5406), (1.125, -0.448, -0.2411), (1.106, -0.0301, -0.2411), (1.005, 0.4024, -0.2411), (0.3911, 0.1955, 0.2874), (0.4445, -0.04077, 0.2874), (0.4798, -0.2757, 0.2874), (-1.567, 1.016, -0.2411), (-1.451, -0.006829, -0.2411), (-1.567, -1.03, -0.2411), (-1.392, -0.7142, 0.2874), (-1.451, -0.02349, 0.2874), (-1.392, 0.6672, 0.2874), (-1.567, -1.189, 0.1862), (-1.451, 1.187e-07, 0.1862), (-1.567, 1.189, 0.1862), (1.212, 0.44, 0.1862), (1.328, -0.06053, 0.1862), (1.328, -0.5422, 0.1862), (0.03255, 0.05674, 1.043), (0.06162, -0.0915, 1.043), (0.08675, -0.2401, 1.043), (-0.9955, -0.4576, 1.043), (-0.9955, -0.03133, 1.043), (-0.9955, 0.3949, 1.043), (-0.1407, 0.01777, 1.214), (-0.1227, -0.08693, 1.214), (-0.1055, -0.1916, 1.214), (-0.8596, -0.3455, 1.214), (-0.8596, -0.03612, 1.214), (-0.8596, 0.2732, 1.214), (-0.564, -0.1954, 1.335), (-0.564, -0.04255, 1.335), (-0.564, 0.1103, 1.335), (-0.3292, -0.01594, 1.335), (-0.3218, -0.06765, 1.335), (-0.3143, -0.1194, 1.335), (-0.6775, -0.1954, 1.335), (-0.6775, -0.04255, 1.335), (-0.6775, 0.1103, 1.335), (-0.4354, 0.08171, 1.335), (-0.4354, -0.04255, 1.335), (-0.4354, -0.1668, 1.335), (1.221, 0.4442, 0.01947), (1.339, -0.05788, 0.01947), (1.337, -0.5406, 0.01947), (-1.567, -1.189, 0.01947), (-1.451, 1.187e-07, 0.01947), (-1.567, 1.189, 0.01947), (0.6175, -0.2877, -0.4245), (0.5809, -0.01976, -0.4245), (0.5182, 0.2512, -0.4245), (-1.295, 0.663, -0.4245), (-1.295, -0.02075, -0.4245), (-1.295, -0.7045, -0.4245), (-0.6515, 0.3313, -0.5406), (-0.6454, -0.03383, -0.5406), (-0.6459, -0.399, -0.5406), (0.09373, -0.181, -0.5406), (0.06892, -0.04871, -0.5406), (0.0395, 0.0817, -0.5406), (-0.9244, 0.3313, -0.5406), (-0.9244, -0.03383, -0.5406), (-0.9244, -0.399, -0.5406), (-0.2992, 0.2832, -0.5406), (-0.282, -0.02267, -0.5406), (-0.2812, -0.3292, -0.5406), (0.4903, -0.3938, 0.2874), (-1.8, -1.541, -0.2411), (1.295, -0.7738, 0.1862), (0.09767, -0.3143, 1.043), (-0.09728, -0.2439, 1.214), (-0.3106, -0.1452, 1.335), (-0.4354, -0.2289, 1.335), (1.303, -0.7727, 0.01947), (-1.295, -1.046, -0.4245), (-0.649, -0.5815, -0.5406), (-0.9244, -0.5815, -0.5406), (-0.2874, -0.4791, -0.5406), (1.109, -0.6519, -0.2411), (-1.392, -0.9492, 0.2874), (-1.897, -1.784, 0.1862), (-0.9955, -0.6707, 1.043), (-0.8596, -0.5002, 1.214), (-0.564, -0.2718, 1.335), (-0.6775, -0.2718, 1.335), (-1.897, -1.784, 0.01947), (0.6255, -0.4223, -0.4245), (0.1043, -0.2476, -0.5406), (0.9315, 0.6262, -0.2411), (-1.392, 0.9022, 0.2874), (-1.857, 1.784, 0.1862), (-0.9955, 0.608, 1.043), (-0.8596, 0.4279, 1.214), (-0.564, 0.1867, 1.335), (-0.6775, 0.1867, 1.335), (-1.857, 1.784, 0.01947), (0.4786, 0.3885, -0.4245), (0.02328, 0.1461, -0.5406), (0.3587, 0.3159, 0.2874), (-1.76, 1.528, -0.2411), (1.122, 0.7039, 0.1862), (0.01681, 0.1304, 1.043), (-0.15, 0.0702, 1.214), (-0.3329, 0.009914, 1.335), (-0.4354, 0.1438, 1.335), (1.129, 0.7092, 0.01947), (-1.295, 1.005, -0.4245), (-0.6533, 0.5139, -0.5406), (-0.9244, 0.5139, -0.5406), (-0.3117, 0.4354, -0.5406), (0.04204, 0.7599, 0.2874), (0.505, -1.26, -0.2411), (0.3894, 1.378, -0.2411), (0.1413, -0.7691, 0.2874), (0.6254, -1.464, 0.1862), (0.5099, 1.594, 0.1862), (-0.16, 0.4338, 1.043), (-0.1038, -0.5563, 1.043), (-0.2645, 0.2948, 1.214), (-0.2295, -0.4177, 1.214), (-0.386, 0.1209, 1.335), (-0.3712, -0.2311, 1.335), (0.5132, 1.598, 0.01947), (0.6286, -1.464, 0.01947), (0.2218, -0.8442, -0.4245), (0.1116, 0.8737, -0.4245), (-0.09184, -0.4709, -0.5406), (-0.1592, 0.4005, -0.5406), (-0.1298, 0.1825, -0.5406), (-0.1065, -0.03569, -0.5406), (-0.09375, -0.2551, -0.5406), (-0.3823, 0.03288, 1.335), (-0.3786, -0.0551, 1.335), (-0.3749, -0.1431, 1.335), (-0.09157, -0.3633, -0.5406), (-0.373, -0.1871, 1.335), (-0.3842, 0.07688, 1.335), (-0.1442, 0.2909, -0.5406), (-0.5, 1.989, -0.2411), (-0.4864, -1.142, 0.2874), (-0.4993, 1.144, 0.2874), (-0.4999, -1.861, -0.2411), (-0.5, 2.302, 0.1862), (-0.5, -2.156, 0.1862), (-0.497, -0.8041, 1.043), (-0.4998, 0.7431, 1.043), (-0.4997, -0.597, 1.214), (-0.4997, 0.5248, 1.214), (-0.4997, -0.3196, 1.335), (-0.4997, 0.2345, 1.335), (-0.5, -2.156, 0.01947), (-0.5, 2.305, 0.01947), (-0.4996, 1.289, -0.4245), (-0.4854, -1.26, -0.4245), (-0.489, 0.6429, -0.5406), (-0.4747, -0.6958, -0.5406), (-0.4754, 0.3073, -0.5406), (-0.4637, -0.02825, -0.5406), (-0.4636, -0.3641, -0.5406), (-0.4997, 0.096, 1.335), (-0.4997, -0.04255, 1.335), (-0.4997, -0.1811, 1.335), (-0.4682, -0.5303, -0.5406), (-0.4997, -0.2504, 1.335), (-0.4997, 0.1653, 1.335), (-0.4825, 0.4746, -0.5406)], [], [(182, 13, 30, 188), (187, 182, 7, 18), (140, 138, 5, 19), (215, 211, 1, 16), (0, 8, 60, 56), (3, 11, 29, 25), (162, 161, 11, 21), (184, 6, 59, 197), (48, 2, 10, 51), (16, 1, 9, 20), (211, 15, 31, 216), (213, 0, 56, 225), (186, 185, 15, 22), (214, 212, 13, 23), (223, 214, 23, 53), (195, 186, 22, 52), (54, 16, 20, 55), (3, 17, 21, 11), (167, 162, 21, 51), (222, 215, 16, 54), (145, 140, 19, 50), (194, 187, 18, 49), (25, 29, 37, 33), (217, 25, 33, 219), (173, 27, 35, 174), (151, 9, 28, 153), (185, 5, 26, 189), (212, 3, 25, 217), (170, 7, 27, 173), (9, 1, 24, 28), (154, 36, 44, 156), (36, 32, 40, 44), (191, 34, 42, 193), (216, 31, 39, 218), (188, 30, 38, 190), (189, 26, 34, 191), (28, 24, 32, 36), (153, 28, 36, 154), (165, 41, 45, 166), (235, 155, 40, 220), (207, 144, 47, 193), (174, 35, 43, 175), (219, 33, 41, 221), (33, 37, 45, 41), (218, 39, 47, 220), (190, 38, 46, 192), (184, 194, 49, 6), (150, 145, 50, 4), (213, 222, 54, 0), (171, 167, 51, 10), (0, 54, 55, 8), (183, 195, 52, 14), (210, 223, 53, 12), (17, 48, 51, 21), (197, 59, 67, 199), (158, 58, 66, 159), (178, 61, 69, 180), (150, 4, 58, 158), (171, 10, 61, 178), (183, 14, 63, 196), (10, 2, 57, 61), (210, 12, 62, 224), (206, 159, 66, 198), (147, 64, 68, 148), (234, 149, 71, 227), (56, 60, 68, 64), (196, 63, 71, 198), (224, 62, 70, 226), (225, 56, 64, 227), (61, 57, 65, 69), (237, 181, 135, 228), (228, 135, 136, 229), (229, 136, 137, 230), (179, 126, 132, 180), (126, 127, 133, 132), (127, 128, 134, 133), (209, 169, 131, 200), (200, 131, 130, 201), (201, 130, 129, 202), (139, 80, 125, 146), (80, 79, 124, 125), (79, 78, 123, 124), (160, 74, 122, 168), (74, 73, 121, 122), (73, 72, 120, 121), (146, 125, 134, 148), (125, 124, 133, 134), (124, 123, 132, 133), (168, 122, 131, 169), (122, 121, 130, 131), (121, 120, 129, 130), (139, 157, 117, 80), (80, 117, 118, 79), (79, 118, 119, 78), (160, 177, 114, 74), (74, 114, 115, 73), (73, 115, 116, 72), (142, 98, 107, 143), (98, 97, 106, 107), (97, 96, 105, 106), (208, 176, 111, 203), (203, 111, 112, 204), (204, 112, 113, 205), (236, 165, 104, 231), (231, 104, 103, 232), (232, 103, 102, 233), (155, 102, 108, 156), (102, 103, 109, 108), (103, 104, 110, 109), (163, 95, 101, 164), (95, 94, 100, 101), (94, 93, 99, 100), (164, 101, 110, 166), (101, 100, 109, 110), (100, 99, 108, 109), (138, 77, 92, 141), (77, 76, 91, 92), (76, 75, 90, 91), (161, 83, 95, 163), (83, 82, 94, 95), (82, 81, 93, 94), (141, 92, 98, 142), (92, 91, 97, 98), (91, 90, 96, 97), (177, 172, 87, 114), (114, 87, 88, 115), (115, 88, 89, 116), (157, 152, 84, 117), (117, 84, 85, 118), (118, 85, 86, 119), (152, 151, 81, 84), (84, 81, 82, 85), (85, 82, 83, 86), (172, 170, 75, 87), (87, 75, 76, 88), (88, 76, 77, 89), (20, 9, 151, 152), (55, 20, 152, 157), (26, 141, 142, 34), (5, 138, 141, 26), (40, 155, 156, 44), (34, 142, 143, 42), (8, 55, 157, 139), (60, 146, 148, 68), (8, 139, 146, 60), (230, 137, 149, 234), (128, 147, 148, 134), (202, 129, 159, 206), (72, 150, 158, 120), (120, 158, 159, 129), (72, 116, 145, 150), (205, 113, 144, 207), (233, 102, 155, 235), (93, 153, 154, 99), (99, 154, 156, 108), (81, 151, 153, 93), (116, 89, 140, 145), (89, 77, 138, 140), (18, 7, 170, 172), (49, 18, 172, 177), (11, 161, 163, 29), (37, 164, 166, 45), (29, 163, 164, 37), (221, 41, 165, 236), (192, 46, 176, 208), (6, 49, 177, 160), (59, 168, 169, 67), (6, 160, 168, 59), (199, 67, 169, 209), (65, 179, 180, 69), (226, 70, 181, 237), (78, 171, 178, 123), (123, 178, 180, 132), (78, 119, 167, 171), (96, 174, 175, 105), (104, 165, 166, 110), (75, 170, 173, 90), (90, 173, 174, 96), (119, 86, 162, 167), (86, 83, 161, 162), (70, 199, 209, 181), (43, 192, 208, 175), (107, 205, 207, 143), (137, 202, 206, 149), (106, 204, 205, 107), (105, 203, 204, 106), (175, 208, 203, 105), (136, 201, 202, 137), (135, 200, 201, 136), (181, 209, 200, 135), (58, 196, 198, 66), (149, 206, 198, 71), (4, 183, 196, 58), (62, 197, 199, 70), (4, 50, 195, 183), (12, 53, 194, 184), (35, 190, 192, 43), (143, 207, 193, 42), (31, 189, 191, 39), (27, 188, 190, 35), (39, 191, 193, 47), (15, 185, 189, 31), (53, 23, 187, 194), (50, 19, 186, 195), (19, 5, 185, 186), (12, 184, 197, 62), (23, 13, 182, 187), (7, 182, 188, 27), (65, 226, 237, 179), (46, 221, 236, 176), (113, 233, 235, 144), (128, 230, 234, 147), (112, 232, 233, 113), (111, 231, 232, 112), (176, 236, 231, 111), (127, 229, 230, 128), (126, 228, 229, 127), (179, 237, 228, 126), (63, 225, 227, 71), (57, 224, 226, 65), (147, 234, 227, 64), (2, 210, 224, 57), (2, 48, 223, 210), (14, 52, 222, 213), (32, 218, 220, 40), (38, 219, 221, 46), (144, 235, 220, 47), (24, 216, 218, 32), (13, 212, 217, 30), (30, 217, 219, 38), (52, 22, 215, 222), (48, 17, 214, 223), (17, 3, 212, 214), (14, 213, 225, 63), (1, 211, 216, 24), (22, 15, 211, 215)])
me_cube_004.materials.append(mat_material_001)
me_cube_004.use_remesh_preserve_volume = False
me_cube_004.use_remesh_preserve_attributes = False
me_cube_004.use_mirror_vertex_groups = False
me_cube_004.update()
me_cube_003 = bpy.data.meshes.new('Cube.003')
me_cube_003.from_pydata([(-0.93, -2.053, -0.2411), (-0.7593, -1.258, 0.2874), (-0.93, 2.111, -0.2411), (-0.7593, 1.225, 0.2874), (1.08, -0.8492, -0.2411), (0.4961, -0.5113, 0.2874), (0.8487, 0.841, -0.2411), (0.3233, 0.4356, 0.2874), (-1.69, -2.053, -0.2411), (-1.218, -1.258, 0.2874), (-1.69, 2.046, -0.2411), (-1.218, 1.212, 0.2874), (-0.06989, 1.829, -0.2411), (-0.2392, 1.061, 0.2874), (-0.06986, -1.67, -0.2411), (-0.2135, -1.027, 0.2874), (-1.0, -2.378, 0.1862), (-1.0, 2.448, 0.1862), (1.02, 0.9567, 0.1862), (1.251, -0.9947, 0.1862), (-1.883, -2.378, 0.1862), (-1.883, 2.379, 0.1862), (0.0, -1.934, 0.1862), (0.0, 2.097, 0.1862), (-0.679, -0.8838, 1.043), (-0.679, 0.8212, 1.043), (0.1075, -0.3881, 1.043), (0.000473, 0.2038, 1.043), (-0.9955, -0.8838, 1.043), (-0.9955, 0.8212, 1.043), (-0.3206, 0.665, 1.043), (-0.315, -0.7244, 1.043), (-0.6298, -0.6549, 1.214), (-0.6298, 0.5826, 1.214), (-0.08938, -0.2963, 1.214), (-0.1594, 0.1227, 1.214), (-0.8596, -0.6549, 1.214), (-0.8596, 0.5826, 1.214), (-0.3697, 0.4669, 1.214), (-0.3695, -0.5392, 1.214), (-0.564, -0.3482, 1.335), (-0.564, 0.2631, 1.335), (-0.3069, -0.1711, 1.335), (-0.3366, 0.03577, 1.335), (-0.6775, -0.3482, 1.335), (-0.6775, 0.2631, 1.335), (-0.4354, 0.206, 1.335), (-0.4354, -0.2911, 1.335), (-1.0, 2.451, 0.01947), (1.026, 0.9631, 0.01947), (1.257, -0.9942, 0.01947), (-1.883, 2.379, 0.01947), (0.0, -1.934, 0.01947), (0.0, 2.1, 0.01947), (-1.0, -2.378, 0.01947), (-1.883, -2.378, 0.01947), (-0.7873, -1.388, -0.4245), (-0.7873, 1.374, -0.4245), (0.6271, -0.5559, -0.4245), (0.435, 0.5237, -0.4245), (-1.295, -1.388, -0.4245), (-1.295, 1.353, -0.4245), (-0.2118, 1.198, -0.4245), (-0.1835, -1.132, -0.4245), (-0.6522, -0.7641, -0.5406), (-0.6533, 0.6964, -0.5406), (0.1135, -0.3143, -0.5406), (0.006198, 0.2106, -0.5406), (-0.9244, -0.7641, -0.5406), (-0.9244, 0.6964, -0.5406), (-0.3247, 0.5893, -0.5406), (-0.2972, -0.6275, -0.5406), (1.125, -0.448, -0.2411), (1.106, -0.0301, -0.2411), (1.005, 0.4024, -0.2411), (0.3911, 0.1955, 0.2874), (0.4445, -0.04077, 0.2874), (0.4798, -0.2757, 0.2874), (-1.567, 1.016, -0.2411), (-1.451, -0.006829, -0.2411), (-1.567, -1.03, -0.2411), (-1.392, -0.7142, 0.2874), (-1.451, -0.02349, 0.2874), (-1.392, 0.6672, 0.2874), (-1.567, -1.189, 0.1862), (-1.451, 1.187e-07, 0.1862), (-1.567, 1.189, 0.1862), (1.212, 0.44, 0.1862), (1.328, -0.06053, 0.1862), (1.328, -0.5422, 0.1862), (0.03255, 0.05674, 1.043), (0.06162, -0.0915, 1.043), (0.08675, -0.2401, 1.043), (-0.9955, -0.4576, 1.043), (-0.9955, -0.03133, 1.043), (-0.9955, 0.3949, 1.043), (-0.1407, 0.01777, 1.214), (-0.1227, -0.08693, 1.214), (-0.1055, -0.1916, 1.214), (-0.8596, -0.3455, 1.214), (-0.8596, -0.03612, 1.214), (-0.8596, 0.2732, 1.214), (-0.564, -0.1954, 1.335), (-0.564, -0.04255, 1.335), (-0.564, 0.1103, 1.335), (-0.3292, -0.01594, 1.335), (-0.3218, -0.06765, 1.335), (-0.3143, -0.1194, 1.335), (-0.6775, -0.1954, 1.335), (-0.6775, -0.04255, 1.335), (-0.6775, 0.1103, 1.335), (-0.4354, 0.08171, 1.335), (-0.4354, -0.04255, 1.335), (-0.4354, -0.1668, 1.335), (1.221, 0.4442, 0.01947), (1.339, -0.05788, 0.01947), (1.337, -0.5406, 0.01947), (-1.567, -1.189, 0.01947), (-1.451, 1.187e-07, 0.01947), (-1.567, 1.189, 0.01947), (0.6175, -0.2877, -0.4245), (0.5809, -0.01976, -0.4245), (0.5182, 0.2512, -0.4245), (-1.295, 0.663, -0.4245), (-1.295, -0.02075, -0.4245), (-1.295, -0.7045, -0.4245), (-0.6515, 0.3313, -0.5406), (-0.6454, -0.03383, -0.5406), (-0.6459, -0.399, -0.5406), (0.09373, -0.181, -0.5406), (0.06892, -0.04871, -0.5406), (0.0395, 0.0817, -0.5406), (-0.9244, 0.3313, -0.5406), (-0.9244, -0.03383, -0.5406), (-0.9244, -0.399, -0.5406), (-0.2992, 0.2832, -0.5406), (-0.282, -0.02267, -0.5406), (-0.2812, -0.3292, -0.5406), (0.4903, -0.3938, 0.2874), (-1.8, -1.541, -0.2411), (1.295, -0.7738, 0.1862), (0.09767, -0.3143, 1.043), (-0.09728, -0.2439, 1.214), (-0.3106, -0.1452, 1.335), (-0.4354, -0.2289, 1.335), (1.303, -0.7727, 0.01947), (-1.295, -1.046, -0.4245), (-0.649, -0.5815, -0.5406), (-0.9244, -0.5815, -0.5406), (-0.2874, -0.4791, -0.5406), (1.109, -0.6519, -0.2411), (-1.392, -0.9492, 0.2874), (-1.897, -1.784, 0.1862), (-0.9955, -0.6707, 1.043), (-0.8596, -0.5002, 1.214), (-0.564, -0.2718, 1.335), (-0.6775, -0.2718, 1.335), (-1.897, -1.784, 0.01947), (0.6255, -0.4223, -0.4245), (0.1043, -0.2476, -0.5406), (0.9315, 0.6262, -0.2411), (-1.392, 0.9022, 0.2874), (-1.857, 1.784, 0.1862), (-0.9955, 0.608, 1.043), (-0.8596, 0.4279, 1.214), (-0.564, 0.1867, 1.335), (-0.6775, 0.1867, 1.335), (-1.857, 1.784, 0.01947), (0.4786, 0.3885, -0.4245), (0.02328, 0.1461, -0.5406), (0.3587, 0.3159, 0.2874), (-1.76, 1.528, -0.2411), (1.122, 0.7039, 0.1862), (0.01681, 0.1304, 1.043), (-0.15, 0.0702, 1.214), (-0.3329, 0.009914, 1.335), (-0.4354, 0.1438, 1.335), (1.129, 0.7092, 0.01947), (-1.295, 1.005, -0.4245), (-0.6533, 0.5139, -0.5406), (-0.9244, 0.5139, -0.5406), (-0.3117, 0.4354, -0.5406), (0.04204, 0.7599, 0.2874), (0.505, -1.26, -0.2411), (0.3894, 1.378, -0.2411), (0.1413, -0.7691, 0.2874), (0.6254, -1.464, 0.1862), (0.5099, 1.594, 0.1862), (-0.16, 0.4338, 1.043), (-0.1038, -0.5563, 1.043), (-0.2645, 0.2948, 1.214), (-0.2295, -0.4177, 1.214), (-0.386, 0.1209, 1.335), (-0.3712, -0.2311, 1.335), (0.5132, 1.598, 0.01947), (0.6286, -1.464, 0.01947), (0.2218, -0.8442, -0.4245), (0.1116, 0.8737, -0.4245), (-0.09184, -0.4709, -0.5406), (-0.1592, 0.4005, -0.5406), (-0.1298, 0.1825, -0.5406), (-0.1065, -0.03569, -0.5406), (-0.09375, -0.2551, -0.5406), (-0.3823, 0.03288, 1.335), (-0.3786, -0.0551, 1.335), (-0.3749, -0.1431, 1.335), (-0.09157, -0.3633, -0.5406), (-0.373, -0.1871, 1.335), (-0.3842, 0.07688, 1.335), (-0.1442, 0.2909, -0.5406), (-0.5, 1.989, -0.2411), (-0.4864, -1.142, 0.2874), (-0.4993, 1.144, 0.2874), (-0.4999, -1.861, -0.2411), (-0.5, 2.302, 0.1862), (-0.5, -2.156, 0.1862), (-0.497, -0.8041, 1.043), (-0.4998, 0.7431, 1.043), (-0.4997, -0.597, 1.214), (-0.4997, 0.5248, 1.214), (-0.4997, -0.3196, 1.335), (-0.4997, 0.2345, 1.335), (-0.5, -2.156, 0.01947), (-0.5, 2.305, 0.01947), (-0.4996, 1.289, -0.4245), (-0.4854, -1.26, -0.4245), (-0.489, 0.6429, -0.5406), (-0.4747, -0.6958, -0.5406), (-0.4754, 0.3073, -0.5406), (-0.4637, -0.02825, -0.5406), (-0.4636, -0.3641, -0.5406), (-0.4997, 0.096, 1.335), (-0.4997, -0.04255, 1.335), (-0.4997, -0.1811, 1.335), (-0.4682, -0.5303, -0.5406), (-0.4997, -0.2504, 1.335), (-0.4997, 0.1653, 1.335), (-0.4825, 0.4746, -0.5406)], [], [(182, 13, 30, 188), (187, 182, 7, 18), (140, 138, 5, 19), (215, 211, 1, 16), (0, 8, 60, 56), (3, 11, 29, 25), (162, 161, 11, 21), (184, 6, 59, 197), (48, 2, 10, 51), (16, 1, 9, 20), (211, 15, 31, 216), (213, 0, 56, 225), (186, 185, 15, 22), (214, 212, 13, 23), (223, 214, 23, 53), (195, 186, 22, 52), (54, 16, 20, 55), (3, 17, 21, 11), (167, 162, 21, 51), (222, 215, 16, 54), (145, 140, 19, 50), (194, 187, 18, 49), (25, 29, 37, 33), (217, 25, 33, 219), (173, 27, 35, 174), (151, 9, 28, 153), (185, 5, 26, 189), (212, 3, 25, 217), (170, 7, 27, 173), (9, 1, 24, 28), (154, 36, 44, 156), (36, 32, 40, 44), (191, 34, 42, 193), (216, 31, 39, 218), (188, 30, 38, 190), (189, 26, 34, 191), (28, 24, 32, 36), (153, 28, 36, 154), (165, 41, 45, 166), (235, 155, 40, 220), (207, 144, 47, 193), (174, 35, 43, 175), (219, 33, 41, 221), (33, 37, 45, 41), (218, 39, 47, 220), (190, 38, 46, 192), (184, 194, 49, 6), (150, 145, 50, 4), (213, 222, 54, 0), (171, 167, 51, 10), (0, 54, 55, 8), (183, 195, 52, 14), (210, 223, 53, 12), (17, 48, 51, 21), (197, 59, 67, 199), (158, 58, 66, 159), (178, 61, 69, 180), (150, 4, 58, 158), (171, 10, 61, 178), (183, 14, 63, 196), (10, 2, 57, 61), (210, 12, 62, 224), (206, 159, 66, 198), (147, 64, 68, 148), (234, 149, 71, 227), (56, 60, 68, 64), (196, 63, 71, 198), (224, 62, 70, 226), (225, 56, 64, 227), (61, 57, 65, 69), (237, 181, 135, 228), (228, 135, 136, 229), (229, 136, 137, 230), (179, 126, 132, 180), (126, 127, 133, 132), (127, 128, 134, 133), (209, 169, 131, 200), (200, 131, 130, 201), (201, 130, 129, 202), (139, 80, 125, 146), (80, 79, 124, 125), (79, 78, 123, 124), (160, 74, 122, 168), (74, 73, 121, 122), (73, 72, 120, 121), (146, 125, 134, 148), (125, 124, 133, 134), (124, 123, 132, 133), (168, 122, 131, 169), (122, 121, 130, 131), (121, 120, 129, 130), (139, 157, 117, 80), (80, 117, 118, 79), (79, 118, 119, 78), (160, 177, 114, 74), (74, 114, 115, 73), (73, 115, 116, 72), (142, 98, 107, 143), (98, 97, 106, 107), (97, 96, 105, 106), (208, 176, 111, 203), (203, 111, 112, 204), (204, 112, 113, 205), (236, 165, 104, 231), (231, 104, 103, 232), (232, 103, 102, 233), (155, 102, 108, 156), (102, 103, 109, 108), (103, 104, 110, 109), (163, 95, 101, 164), (95, 94, 100, 101), (94, 93, 99, 100), (164, 101, 110, 166), (101, 100, 109, 110), (100, 99, 108, 109), (138, 77, 92, 141), (77, 76, 91, 92), (76, 75, 90, 91), (161, 83, 95, 163), (83, 82, 94, 95), (82, 81, 93, 94), (141, 92, 98, 142), (92, 91, 97, 98), (91, 90, 96, 97), (177, 172, 87, 114), (114, 87, 88, 115), (115, 88, 89, 116), (157, 152, 84, 117), (117, 84, 85, 118), (118, 85, 86, 119), (152, 151, 81, 84), (84, 81, 82, 85), (85, 82, 83, 86), (172, 170, 75, 87), (87, 75, 76, 88), (88, 76, 77, 89), (20, 9, 151, 152), (55, 20, 152, 157), (26, 141, 142, 34), (5, 138, 141, 26), (40, 155, 156, 44), (34, 142, 143, 42), (8, 55, 157, 139), (60, 146, 148, 68), (8, 139, 146, 60), (230, 137, 149, 234), (128, 147, 148, 134), (202, 129, 159, 206), (72, 150, 158, 120), (120, 158, 159, 129), (72, 116, 145, 150), (205, 113, 144, 207), (233, 102, 155, 235), (93, 153, 154, 99), (99, 154, 156, 108), (81, 151, 153, 93), (116, 89, 140, 145), (89, 77, 138, 140), (18, 7, 170, 172), (49, 18, 172, 177), (11, 161, 163, 29), (37, 164, 166, 45), (29, 163, 164, 37), (221, 41, 165, 236), (192, 46, 176, 208), (6, 49, 177, 160), (59, 168, 169, 67), (6, 160, 168, 59), (199, 67, 169, 209), (65, 179, 180, 69), (226, 70, 181, 237), (78, 171, 178, 123), (123, 178, 180, 132), (78, 119, 167, 171), (96, 174, 175, 105), (104, 165, 166, 110), (75, 170, 173, 90), (90, 173, 174, 96), (119, 86, 162, 167), (86, 83, 161, 162), (70, 199, 209, 181), (43, 192, 208, 175), (107, 205, 207, 143), (137, 202, 206, 149), (106, 204, 205, 107), (105, 203, 204, 106), (175, 208, 203, 105), (136, 201, 202, 137), (135, 200, 201, 136), (181, 209, 200, 135), (58, 196, 198, 66), (149, 206, 198, 71), (4, 183, 196, 58), (62, 197, 199, 70), (4, 50, 195, 183), (12, 53, 194, 184), (35, 190, 192, 43), (143, 207, 193, 42), (31, 189, 191, 39), (27, 188, 190, 35), (39, 191, 193, 47), (15, 185, 189, 31), (53, 23, 187, 194), (50, 19, 186, 195), (19, 5, 185, 186), (12, 184, 197, 62), (23, 13, 182, 187), (7, 182, 188, 27), (65, 226, 237, 179), (46, 221, 236, 176), (113, 233, 235, 144), (128, 230, 234, 147), (112, 232, 233, 113), (111, 231, 232, 112), (176, 236, 231, 111), (127, 229, 230, 128), (126, 228, 229, 127), (179, 237, 228, 126), (63, 225, 227, 71), (57, 224, 226, 65), (147, 234, 227, 64), (2, 210, 224, 57), (2, 48, 223, 210), (14, 52, 222, 213), (32, 218, 220, 40), (38, 219, 221, 46), (144, 235, 220, 47), (24, 216, 218, 32), (13, 212, 217, 30), (30, 217, 219, 38), (52, 22, 215, 222), (48, 17, 214, 223), (17, 3, 212, 214), (14, 213, 225, 63), (1, 211, 216, 24), (22, 15, 211, 215)])
me_cube_003.materials.append(mat_material_001)
me_cube_003.use_remesh_preserve_volume = False
me_cube_003.use_remesh_preserve_attributes = False
me_cube_003.use_mirror_vertex_groups = False
me_cube_003.update()
me_cube_002 = bpy.data.meshes.new('Cube.002')
me_cube_002.from_pydata([(-0.93, -2.053, -0.2411), (-0.7593, -1.258, 0.2874), (-0.93, 2.111, -0.2411), (-0.7593, 1.225, 0.2874), (1.08, -0.8492, -0.2411), (0.4961, -0.5113, 0.2874), (0.8487, 0.841, -0.2411), (0.3233, 0.4356, 0.2874), (-1.69, -2.053, -0.2411), (-1.218, -1.258, 0.2874), (-1.69, 2.046, -0.2411), (-1.218, 1.212, 0.2874), (-0.06989, 1.829, -0.2411), (-0.2392, 1.061, 0.2874), (-0.06986, -1.67, -0.2411), (-0.2135, -1.027, 0.2874), (-1.0, -2.378, 0.1862), (-1.0, 2.448, 0.1862), (1.02, 0.9567, 0.1862), (1.251, -0.9947, 0.1862), (-1.883, -2.378, 0.1862), (-1.883, 2.379, 0.1862), (0.0, -1.934, 0.1862), (0.0, 2.097, 0.1862), (-0.679, -0.8838, 1.043), (-0.679, 0.8212, 1.043), (0.1075, -0.3881, 1.043), (0.000473, 0.2038, 1.043), (-0.9955, -0.8838, 1.043), (-0.9955, 0.8212, 1.043), (-0.3206, 0.665, 1.043), (-0.315, -0.7244, 1.043), (-0.6298, -0.6549, 1.214), (-0.6298, 0.5826, 1.214), (-0.08938, -0.2963, 1.214), (-0.1594, 0.1227, 1.214), (-0.8596, -0.6549, 1.214), (-0.8596, 0.5826, 1.214), (-0.3697, 0.4669, 1.214), (-0.3695, -0.5392, 1.214), (-0.564, -0.3482, 1.335), (-0.564, 0.2631, 1.335), (-0.3069, -0.1711, 1.335), (-0.3366, 0.03577, 1.335), (-0.6775, -0.3482, 1.335), (-0.6775, 0.2631, 1.335), (-0.4354, 0.206, 1.335), (-0.4354, -0.2911, 1.335), (-1.0, 2.451, 0.01947), (1.026, 0.9631, 0.01947), (1.257, -0.9942, 0.01947), (-1.883, 2.379, 0.01947), (0.0, -1.934, 0.01947), (0.0, 2.1, 0.01947), (-1.0, -2.378, 0.01947), (-1.883, -2.378, 0.01947), (-0.7873, -1.388, -0.4245), (-0.7873, 1.374, -0.4245), (0.6271, -0.5559, -0.4245), (0.435, 0.5237, -0.4245), (-1.295, -1.388, -0.4245), (-1.295, 1.353, -0.4245), (-0.2118, 1.198, -0.4245), (-0.1835, -1.132, -0.4245), (-0.6522, -0.7641, -0.5406), (-0.6533, 0.6964, -0.5406), (0.1135, -0.3143, -0.5406), (0.006198, 0.2106, -0.5406), (-0.9244, -0.7641, -0.5406), (-0.9244, 0.6964, -0.5406), (-0.3247, 0.5893, -0.5406), (-0.2972, -0.6275, -0.5406), (1.125, -0.448, -0.2411), (1.106, -0.0301, -0.2411), (1.005, 0.4024, -0.2411), (0.3911, 0.1955, 0.2874), (0.4445, -0.04077, 0.2874), (0.4798, -0.2757, 0.2874), (-1.567, 1.016, -0.2411), (-1.451, -0.006829, -0.2411), (-1.567, -1.03, -0.2411), (-1.392, -0.7142, 0.2874), (-1.451, -0.02349, 0.2874), (-1.392, 0.6672, 0.2874), (-1.567, -1.189, 0.1862), (-1.451, 1.187e-07, 0.1862), (-1.567, 1.189, 0.1862), (1.212, 0.44, 0.1862), (1.328, -0.06053, 0.1862), (1.328, -0.5422, 0.1862), (0.03255, 0.05674, 1.043), (0.06162, -0.0915, 1.043), (0.08675, -0.2401, 1.043), (-0.9955, -0.4576, 1.043), (-0.9955, -0.03133, 1.043), (-0.9955, 0.3949, 1.043), (-0.1407, 0.01777, 1.214), (-0.1227, -0.08693, 1.214), (-0.1055, -0.1916, 1.214), (-0.8596, -0.3455, 1.214), (-0.8596, -0.03612, 1.214), (-0.8596, 0.2732, 1.214), (-0.564, -0.1954, 1.335), (-0.564, -0.04255, 1.335), (-0.564, 0.1103, 1.335), (-0.3292, -0.01594, 1.335), (-0.3218, -0.06765, 1.335), (-0.3143, -0.1194, 1.335), (-0.6775, -0.1954, 1.335), (-0.6775, -0.04255, 1.335), (-0.6775, 0.1103, 1.335), (-0.4354, 0.08171, 1.335), (-0.4354, -0.04255, 1.335), (-0.4354, -0.1668, 1.335), (1.221, 0.4442, 0.01947), (1.339, -0.05788, 0.01947), (1.337, -0.5406, 0.01947), (-1.567, -1.189, 0.01947), (-1.451, 1.187e-07, 0.01947), (-1.567, 1.189, 0.01947), (0.6175, -0.2877, -0.4245), (0.5809, -0.01976, -0.4245), (0.5182, 0.2512, -0.4245), (-1.295, 0.663, -0.4245), (-1.295, -0.02075, -0.4245), (-1.295, -0.7045, -0.4245), (-0.6515, 0.3313, -0.5406), (-0.6454, -0.03383, -0.5406), (-0.6459, -0.399, -0.5406), (0.09373, -0.181, -0.5406), (0.06892, -0.04871, -0.5406), (0.0395, 0.0817, -0.5406), (-0.9244, 0.3313, -0.5406), (-0.9244, -0.03383, -0.5406), (-0.9244, -0.399, -0.5406), (-0.2992, 0.2832, -0.5406), (-0.282, -0.02267, -0.5406), (-0.2812, -0.3292, -0.5406), (0.4903, -0.3938, 0.2874), (-1.8, -1.541, -0.2411), (1.295, -0.7738, 0.1862), (0.09767, -0.3143, 1.043), (-0.09728, -0.2439, 1.214), (-0.3106, -0.1452, 1.335), (-0.4354, -0.2289, 1.335), (1.303, -0.7727, 0.01947), (-1.295, -1.046, -0.4245), (-0.649, -0.5815, -0.5406), (-0.9244, -0.5815, -0.5406), (-0.2874, -0.4791, -0.5406), (1.109, -0.6519, -0.2411), (-1.392, -0.9492, 0.2874), (-1.897, -1.784, 0.1862), (-0.9955, -0.6707, 1.043), (-0.8596, -0.5002, 1.214), (-0.564, -0.2718, 1.335), (-0.6775, -0.2718, 1.335), (-1.897, -1.784, 0.01947), (0.6255, -0.4223, -0.4245), (0.1043, -0.2476, -0.5406), (0.9315, 0.6262, -0.2411), (-1.392, 0.9022, 0.2874), (-1.857, 1.784, 0.1862), (-0.9955, 0.608, 1.043), (-0.8596, 0.4279, 1.214), (-0.564, 0.1867, 1.335), (-0.6775, 0.1867, 1.335), (-1.857, 1.784, 0.01947), (0.4786, 0.3885, -0.4245), (0.02328, 0.1461, -0.5406), (0.3587, 0.3159, 0.2874), (-1.76, 1.528, -0.2411), (1.122, 0.7039, 0.1862), (0.01681, 0.1304, 1.043), (-0.15, 0.0702, 1.214), (-0.3329, 0.009914, 1.335), (-0.4354, 0.1438, 1.335), (1.129, 0.7092, 0.01947), (-1.295, 1.005, -0.4245), (-0.6533, 0.5139, -0.5406), (-0.9244, 0.5139, -0.5406), (-0.3117, 0.4354, -0.5406), (0.04204, 0.7599, 0.2874), (0.505, -1.26, -0.2411), (0.3894, 1.378, -0.2411), (0.1413, -0.7691, 0.2874), (0.6254, -1.464, 0.1862), (0.5099, 1.594, 0.1862), (-0.16, 0.4338, 1.043), (-0.1038, -0.5563, 1.043), (-0.2645, 0.2948, 1.214), (-0.2295, -0.4177, 1.214), (-0.386, 0.1209, 1.335), (-0.3712, -0.2311, 1.335), (0.5132, 1.598, 0.01947), (0.6286, -1.464, 0.01947), (0.2218, -0.8442, -0.4245), (0.1116, 0.8737, -0.4245), (-0.09184, -0.4709, -0.5406), (-0.1592, 0.4005, -0.5406), (-0.1298, 0.1825, -0.5406), (-0.1065, -0.03569, -0.5406), (-0.09375, -0.2551, -0.5406), (-0.3823, 0.03288, 1.335), (-0.3786, -0.0551, 1.335), (-0.3749, -0.1431, 1.335), (-0.09157, -0.3633, -0.5406), (-0.373, -0.1871, 1.335), (-0.3842, 0.07688, 1.335), (-0.1442, 0.2909, -0.5406), (-0.5, 1.989, -0.2411), (-0.4864, -1.142, 0.2874), (-0.4993, 1.144, 0.2874), (-0.4999, -1.861, -0.2411), (-0.5, 2.302, 0.1862), (-0.5, -2.156, 0.1862), (-0.497, -0.8041, 1.043), (-0.4998, 0.7431, 1.043), (-0.4997, -0.597, 1.214), (-0.4997, 0.5248, 1.214), (-0.4997, -0.3196, 1.335), (-0.4997, 0.2345, 1.335), (-0.5, -2.156, 0.01947), (-0.5, 2.305, 0.01947), (-0.4996, 1.289, -0.4245), (-0.4854, -1.26, -0.4245), (-0.489, 0.6429, -0.5406), (-0.4747, -0.6958, -0.5406), (-0.4754, 0.3073, -0.5406), (-0.4637, -0.02825, -0.5406), (-0.4636, -0.3641, -0.5406), (-0.4997, 0.096, 1.335), (-0.4997, -0.04255, 1.335), (-0.4997, -0.1811, 1.335), (-0.4682, -0.5303, -0.5406), (-0.4997, -0.2504, 1.335), (-0.4997, 0.1653, 1.335), (-0.4825, 0.4746, -0.5406)], [], [(182, 13, 30, 188), (187, 182, 7, 18), (140, 138, 5, 19), (215, 211, 1, 16), (0, 8, 60, 56), (3, 11, 29, 25), (162, 161, 11, 21), (184, 6, 59, 197), (48, 2, 10, 51), (16, 1, 9, 20), (211, 15, 31, 216), (213, 0, 56, 225), (186, 185, 15, 22), (214, 212, 13, 23), (223, 214, 23, 53), (195, 186, 22, 52), (54, 16, 20, 55), (3, 17, 21, 11), (167, 162, 21, 51), (222, 215, 16, 54), (145, 140, 19, 50), (194, 187, 18, 49), (25, 29, 37, 33), (217, 25, 33, 219), (173, 27, 35, 174), (151, 9, 28, 153), (185, 5, 26, 189), (212, 3, 25, 217), (170, 7, 27, 173), (9, 1, 24, 28), (154, 36, 44, 156), (36, 32, 40, 44), (191, 34, 42, 193), (216, 31, 39, 218), (188, 30, 38, 190), (189, 26, 34, 191), (28, 24, 32, 36), (153, 28, 36, 154), (165, 41, 45, 166), (235, 155, 40, 220), (207, 144, 47, 193), (174, 35, 43, 175), (219, 33, 41, 221), (33, 37, 45, 41), (218, 39, 47, 220), (190, 38, 46, 192), (184, 194, 49, 6), (150, 145, 50, 4), (213, 222, 54, 0), (171, 167, 51, 10), (0, 54, 55, 8), (183, 195, 52, 14), (210, 223, 53, 12), (17, 48, 51, 21), (197, 59, 67, 199), (158, 58, 66, 159), (178, 61, 69, 180), (150, 4, 58, 158), (171, 10, 61, 178), (183, 14, 63, 196), (10, 2, 57, 61), (210, 12, 62, 224), (206, 159, 66, 198), (147, 64, 68, 148), (234, 149, 71, 227), (56, 60, 68, 64), (196, 63, 71, 198), (224, 62, 70, 226), (225, 56, 64, 227), (61, 57, 65, 69), (237, 181, 135, 228), (228, 135, 136, 229), (229, 136, 137, 230), (179, 126, 132, 180), (126, 127, 133, 132), (127, 128, 134, 133), (209, 169, 131, 200), (200, 131, 130, 201), (201, 130, 129, 202), (139, 80, 125, 146), (80, 79, 124, 125), (79, 78, 123, 124), (160, 74, 122, 168), (74, 73, 121, 122), (73, 72, 120, 121), (146, 125, 134, 148), (125, 124, 133, 134), (124, 123, 132, 133), (168, 122, 131, 169), (122, 121, 130, 131), (121, 120, 129, 130), (139, 157, 117, 80), (80, 117, 118, 79), (79, 118, 119, 78), (160, 177, 114, 74), (74, 114, 115, 73), (73, 115, 116, 72), (142, 98, 107, 143), (98, 97, 106, 107), (97, 96, 105, 106), (208, 176, 111, 203), (203, 111, 112, 204), (204, 112, 113, 205), (236, 165, 104, 231), (231, 104, 103, 232), (232, 103, 102, 233), (155, 102, 108, 156), (102, 103, 109, 108), (103, 104, 110, 109), (163, 95, 101, 164), (95, 94, 100, 101), (94, 93, 99, 100), (164, 101, 110, 166), (101, 100, 109, 110), (100, 99, 108, 109), (138, 77, 92, 141), (77, 76, 91, 92), (76, 75, 90, 91), (161, 83, 95, 163), (83, 82, 94, 95), (82, 81, 93, 94), (141, 92, 98, 142), (92, 91, 97, 98), (91, 90, 96, 97), (177, 172, 87, 114), (114, 87, 88, 115), (115, 88, 89, 116), (157, 152, 84, 117), (117, 84, 85, 118), (118, 85, 86, 119), (152, 151, 81, 84), (84, 81, 82, 85), (85, 82, 83, 86), (172, 170, 75, 87), (87, 75, 76, 88), (88, 76, 77, 89), (20, 9, 151, 152), (55, 20, 152, 157), (26, 141, 142, 34), (5, 138, 141, 26), (40, 155, 156, 44), (34, 142, 143, 42), (8, 55, 157, 139), (60, 146, 148, 68), (8, 139, 146, 60), (230, 137, 149, 234), (128, 147, 148, 134), (202, 129, 159, 206), (72, 150, 158, 120), (120, 158, 159, 129), (72, 116, 145, 150), (205, 113, 144, 207), (233, 102, 155, 235), (93, 153, 154, 99), (99, 154, 156, 108), (81, 151, 153, 93), (116, 89, 140, 145), (89, 77, 138, 140), (18, 7, 170, 172), (49, 18, 172, 177), (11, 161, 163, 29), (37, 164, 166, 45), (29, 163, 164, 37), (221, 41, 165, 236), (192, 46, 176, 208), (6, 49, 177, 160), (59, 168, 169, 67), (6, 160, 168, 59), (199, 67, 169, 209), (65, 179, 180, 69), (226, 70, 181, 237), (78, 171, 178, 123), (123, 178, 180, 132), (78, 119, 167, 171), (96, 174, 175, 105), (104, 165, 166, 110), (75, 170, 173, 90), (90, 173, 174, 96), (119, 86, 162, 167), (86, 83, 161, 162), (70, 199, 209, 181), (43, 192, 208, 175), (107, 205, 207, 143), (137, 202, 206, 149), (106, 204, 205, 107), (105, 203, 204, 106), (175, 208, 203, 105), (136, 201, 202, 137), (135, 200, 201, 136), (181, 209, 200, 135), (58, 196, 198, 66), (149, 206, 198, 71), (4, 183, 196, 58), (62, 197, 199, 70), (4, 50, 195, 183), (12, 53, 194, 184), (35, 190, 192, 43), (143, 207, 193, 42), (31, 189, 191, 39), (27, 188, 190, 35), (39, 191, 193, 47), (15, 185, 189, 31), (53, 23, 187, 194), (50, 19, 186, 195), (19, 5, 185, 186), (12, 184, 197, 62), (23, 13, 182, 187), (7, 182, 188, 27), (65, 226, 237, 179), (46, 221, 236, 176), (113, 233, 235, 144), (128, 230, 234, 147), (112, 232, 233, 113), (111, 231, 232, 112), (176, 236, 231, 111), (127, 229, 230, 128), (126, 228, 229, 127), (179, 237, 228, 126), (63, 225, 227, 71), (57, 224, 226, 65), (147, 234, 227, 64), (2, 210, 224, 57), (2, 48, 223, 210), (14, 52, 222, 213), (32, 218, 220, 40), (38, 219, 221, 46), (144, 235, 220, 47), (24, 216, 218, 32), (13, 212, 217, 30), (30, 217, 219, 38), (52, 22, 215, 222), (48, 17, 214, 223), (17, 3, 212, 214), (14, 213, 225, 63), (1, 211, 216, 24), (22, 15, 211, 215)])
me_cube_002.materials.append(mat_material_001)
me_cube_002.use_remesh_preserve_volume = False
me_cube_002.use_remesh_preserve_attributes = False
me_cube_002.use_mirror_vertex_groups = False
me_cube_002.update()
me_cube_001 = bpy.data.meshes.new('Cube.001')
me_cube_001.from_pydata([(-0.93, -2.053, -0.2411), (-0.7593, -1.258, 0.2874), (-0.93, 2.111, -0.2411), (-0.7593, 1.225, 0.2874), (1.08, -0.8492, -0.2411), (0.4961, -0.5113, 0.2874), (0.8487, 0.841, -0.2411), (0.3233, 0.4356, 0.2874), (-1.69, -2.053, -0.2411), (-1.218, -1.258, 0.2874), (-1.69, 2.046, -0.2411), (-1.218, 1.212, 0.2874), (-0.06989, 1.829, -0.2411), (-0.2392, 1.061, 0.2874), (-0.06986, -1.67, -0.2411), (-0.2135, -1.027, 0.2874), (-1.0, -2.378, 0.1862), (-1.0, 2.448, 0.1862), (1.02, 0.9567, 0.1862), (1.251, -0.9947, 0.1862), (-1.883, -2.378, 0.1862), (-1.883, 2.379, 0.1862), (0.0, -1.934, 0.1862), (0.0, 2.097, 0.1862), (-0.679, -0.8838, 1.043), (-0.679, 0.8212, 1.043), (0.1075, -0.3881, 1.043), (0.000473, 0.2038, 1.043), (-0.9955, -0.8838, 1.043), (-0.9955, 0.8212, 1.043), (-0.3206, 0.665, 1.043), (-0.315, -0.7244, 1.043), (-0.6298, -0.6549, 1.214), (-0.6298, 0.5826, 1.214), (-0.08938, -0.2963, 1.214), (-0.1594, 0.1227, 1.214), (-0.8596, -0.6549, 1.214), (-0.8596, 0.5826, 1.214), (-0.3697, 0.4669, 1.214), (-0.3695, -0.5392, 1.214), (-0.564, -0.3482, 1.335), (-0.564, 0.2631, 1.335), (-0.3069, -0.1711, 1.335), (-0.3366, 0.03577, 1.335), (-0.6775, -0.3482, 1.335), (-0.6775, 0.2631, 1.335), (-0.4354, 0.206, 1.335), (-0.4354, -0.2911, 1.335), (-1.0, 2.451, 0.01947), (1.026, 0.9631, 0.01947), (1.257, -0.9942, 0.01947), (-1.883, 2.379, 0.01947), (0.0, -1.934, 0.01947), (0.0, 2.1, 0.01947), (-1.0, -2.378, 0.01947), (-1.883, -2.378, 0.01947), (-0.7873, -1.388, -0.4245), (-0.7873, 1.374, -0.4245), (0.6271, -0.5559, -0.4245), (0.435, 0.5237, -0.4245), (-1.295, -1.388, -0.4245), (-1.295, 1.353, -0.4245), (-0.2118, 1.198, -0.4245), (-0.1835, -1.132, -0.4245), (-0.6522, -0.7641, -0.5406), (-0.6533, 0.6964, -0.5406), (0.1135, -0.3143, -0.5406), (0.006198, 0.2106, -0.5406), (-0.9244, -0.7641, -0.5406), (-0.9244, 0.6964, -0.5406), (-0.3247, 0.5893, -0.5406), (-0.2972, -0.6275, -0.5406), (1.125, -0.448, -0.2411), (1.106, -0.0301, -0.2411), (1.005, 0.4024, -0.2411), (0.3911, 0.1955, 0.2874), (0.4445, -0.04077, 0.2874), (0.4798, -0.2757, 0.2874), (-1.567, 1.016, -0.2411), (-1.451, -0.006829, -0.2411), (-1.567, -1.03, -0.2411), (-1.392, -0.7142, 0.2874), (-1.451, -0.02349, 0.2874), (-1.392, 0.6672, 0.2874), (-1.567, -1.189, 0.1862), (-1.451, 1.187e-07, 0.1862), (-1.567, 1.189, 0.1862), (1.212, 0.44, 0.1862), (1.328, -0.06053, 0.1862), (1.328, -0.5422, 0.1862), (0.03255, 0.05674, 1.043), (0.06162, -0.0915, 1.043), (0.08675, -0.2401, 1.043), (-0.9955, -0.4576, 1.043), (-0.9955, -0.03133, 1.043), (-0.9955, 0.3949, 1.043), (-0.1407, 0.01777, 1.214), (-0.1227, -0.08693, 1.214), (-0.1055, -0.1916, 1.214), (-0.8596, -0.3455, 1.214), (-0.8596, -0.03612, 1.214), (-0.8596, 0.2732, 1.214), (-0.564, -0.1954, 1.335), (-0.564, -0.04255, 1.335), (-0.564, 0.1103, 1.335), (-0.3292, -0.01594, 1.335), (-0.3218, -0.06765, 1.335), (-0.3143, -0.1194, 1.335), (-0.6775, -0.1954, 1.335), (-0.6775, -0.04255, 1.335), (-0.6775, 0.1103, 1.335), (-0.4354, 0.08171, 1.335), (-0.4354, -0.04255, 1.335), (-0.4354, -0.1668, 1.335), (1.221, 0.4442, 0.01947), (1.339, -0.05788, 0.01947), (1.337, -0.5406, 0.01947), (-1.567, -1.189, 0.01947), (-1.451, 1.187e-07, 0.01947), (-1.567, 1.189, 0.01947), (0.6175, -0.2877, -0.4245), (0.5809, -0.01976, -0.4245), (0.5182, 0.2512, -0.4245), (-1.295, 0.663, -0.4245), (-1.295, -0.02075, -0.4245), (-1.295, -0.7045, -0.4245), (-0.6515, 0.3313, -0.5406), (-0.6454, -0.03383, -0.5406), (-0.6459, -0.399, -0.5406), (0.09373, -0.181, -0.5406), (0.06892, -0.04871, -0.5406), (0.0395, 0.0817, -0.5406), (-0.9244, 0.3313, -0.5406), (-0.9244, -0.03383, -0.5406), (-0.9244, -0.399, -0.5406), (-0.2992, 0.2832, -0.5406), (-0.282, -0.02267, -0.5406), (-0.2812, -0.3292, -0.5406), (0.4903, -0.3938, 0.2874), (-1.8, -1.541, -0.2411), (1.295, -0.7738, 0.1862), (0.09767, -0.3143, 1.043), (-0.09728, -0.2439, 1.214), (-0.3106, -0.1452, 1.335), (-0.4354, -0.2289, 1.335), (1.303, -0.7727, 0.01947), (-1.295, -1.046, -0.4245), (-0.649, -0.5815, -0.5406), (-0.9244, -0.5815, -0.5406), (-0.2874, -0.4791, -0.5406), (1.109, -0.6519, -0.2411), (-1.392, -0.9492, 0.2874), (-1.897, -1.784, 0.1862), (-0.9955, -0.6707, 1.043), (-0.8596, -0.5002, 1.214), (-0.564, -0.2718, 1.335), (-0.6775, -0.2718, 1.335), (-1.897, -1.784, 0.01947), (0.6255, -0.4223, -0.4245), (0.1043, -0.2476, -0.5406), (0.9315, 0.6262, -0.2411), (-1.392, 0.9022, 0.2874), (-1.857, 1.784, 0.1862), (-0.9955, 0.608, 1.043), (-0.8596, 0.4279, 1.214), (-0.564, 0.1867, 1.335), (-0.6775, 0.1867, 1.335), (-1.857, 1.784, 0.01947), (0.4786, 0.3885, -0.4245), (0.02328, 0.1461, -0.5406), (0.3587, 0.3159, 0.2874), (-1.76, 1.528, -0.2411), (1.122, 0.7039, 0.1862), (0.01681, 0.1304, 1.043), (-0.15, 0.0702, 1.214), (-0.3329, 0.009914, 1.335), (-0.4354, 0.1438, 1.335), (1.129, 0.7092, 0.01947), (-1.295, 1.005, -0.4245), (-0.6533, 0.5139, -0.5406), (-0.9244, 0.5139, -0.5406), (-0.3117, 0.4354, -0.5406), (0.04204, 0.7599, 0.2874), (0.505, -1.26, -0.2411), (0.3894, 1.378, -0.2411), (0.1413, -0.7691, 0.2874), (0.6254, -1.464, 0.1862), (0.5099, 1.594, 0.1862), (-0.16, 0.4338, 1.043), (-0.1038, -0.5563, 1.043), (-0.2645, 0.2948, 1.214), (-0.2295, -0.4177, 1.214), (-0.386, 0.1209, 1.335), (-0.3712, -0.2311, 1.335), (0.5132, 1.598, 0.01947), (0.6286, -1.464, 0.01947), (0.2218, -0.8442, -0.4245), (0.1116, 0.8737, -0.4245), (-0.09184, -0.4709, -0.5406), (-0.1592, 0.4005, -0.5406), (-0.1298, 0.1825, -0.5406), (-0.1065, -0.03569, -0.5406), (-0.09375, -0.2551, -0.5406), (-0.3823, 0.03288, 1.335), (-0.3786, -0.0551, 1.335), (-0.3749, -0.1431, 1.335), (-0.09157, -0.3633, -0.5406), (-0.373, -0.1871, 1.335), (-0.3842, 0.07688, 1.335), (-0.1442, 0.2909, -0.5406), (-0.5, 1.989, -0.2411), (-0.4864, -1.142, 0.2874), (-0.4993, 1.144, 0.2874), (-0.4999, -1.861, -0.2411), (-0.5, 2.302, 0.1862), (-0.5, -2.156, 0.1862), (-0.497, -0.8041, 1.043), (-0.4998, 0.7431, 1.043), (-0.4997, -0.597, 1.214), (-0.4997, 0.5248, 1.214), (-0.4997, -0.3196, 1.335), (-0.4997, 0.2345, 1.335), (-0.5, -2.156, 0.01947), (-0.5, 2.305, 0.01947), (-0.4996, 1.289, -0.4245), (-0.4854, -1.26, -0.4245), (-0.489, 0.6429, -0.5406), (-0.4747, -0.6958, -0.5406), (-0.4754, 0.3073, -0.5406), (-0.4637, -0.02825, -0.5406), (-0.4636, -0.3641, -0.5406), (-0.4997, 0.096, 1.335), (-0.4997, -0.04255, 1.335), (-0.4997, -0.1811, 1.335), (-0.4682, -0.5303, -0.5406), (-0.4997, -0.2504, 1.335), (-0.4997, 0.1653, 1.335), (-0.4825, 0.4746, -0.5406)], [], [(182, 13, 30, 188), (187, 182, 7, 18), (140, 138, 5, 19), (215, 211, 1, 16), (0, 8, 60, 56), (3, 11, 29, 25), (162, 161, 11, 21), (184, 6, 59, 197), (48, 2, 10, 51), (16, 1, 9, 20), (211, 15, 31, 216), (213, 0, 56, 225), (186, 185, 15, 22), (214, 212, 13, 23), (223, 214, 23, 53), (195, 186, 22, 52), (54, 16, 20, 55), (3, 17, 21, 11), (167, 162, 21, 51), (222, 215, 16, 54), (145, 140, 19, 50), (194, 187, 18, 49), (25, 29, 37, 33), (217, 25, 33, 219), (173, 27, 35, 174), (151, 9, 28, 153), (185, 5, 26, 189), (212, 3, 25, 217), (170, 7, 27, 173), (9, 1, 24, 28), (154, 36, 44, 156), (36, 32, 40, 44), (191, 34, 42, 193), (216, 31, 39, 218), (188, 30, 38, 190), (189, 26, 34, 191), (28, 24, 32, 36), (153, 28, 36, 154), (165, 41, 45, 166), (235, 155, 40, 220), (207, 144, 47, 193), (174, 35, 43, 175), (219, 33, 41, 221), (33, 37, 45, 41), (218, 39, 47, 220), (190, 38, 46, 192), (184, 194, 49, 6), (150, 145, 50, 4), (213, 222, 54, 0), (171, 167, 51, 10), (0, 54, 55, 8), (183, 195, 52, 14), (210, 223, 53, 12), (17, 48, 51, 21), (197, 59, 67, 199), (158, 58, 66, 159), (178, 61, 69, 180), (150, 4, 58, 158), (171, 10, 61, 178), (183, 14, 63, 196), (10, 2, 57, 61), (210, 12, 62, 224), (206, 159, 66, 198), (147, 64, 68, 148), (234, 149, 71, 227), (56, 60, 68, 64), (196, 63, 71, 198), (224, 62, 70, 226), (225, 56, 64, 227), (61, 57, 65, 69), (237, 181, 135, 228), (228, 135, 136, 229), (229, 136, 137, 230), (179, 126, 132, 180), (126, 127, 133, 132), (127, 128, 134, 133), (209, 169, 131, 200), (200, 131, 130, 201), (201, 130, 129, 202), (139, 80, 125, 146), (80, 79, 124, 125), (79, 78, 123, 124), (160, 74, 122, 168), (74, 73, 121, 122), (73, 72, 120, 121), (146, 125, 134, 148), (125, 124, 133, 134), (124, 123, 132, 133), (168, 122, 131, 169), (122, 121, 130, 131), (121, 120, 129, 130), (139, 157, 117, 80), (80, 117, 118, 79), (79, 118, 119, 78), (160, 177, 114, 74), (74, 114, 115, 73), (73, 115, 116, 72), (142, 98, 107, 143), (98, 97, 106, 107), (97, 96, 105, 106), (208, 176, 111, 203), (203, 111, 112, 204), (204, 112, 113, 205), (236, 165, 104, 231), (231, 104, 103, 232), (232, 103, 102, 233), (155, 102, 108, 156), (102, 103, 109, 108), (103, 104, 110, 109), (163, 95, 101, 164), (95, 94, 100, 101), (94, 93, 99, 100), (164, 101, 110, 166), (101, 100, 109, 110), (100, 99, 108, 109), (138, 77, 92, 141), (77, 76, 91, 92), (76, 75, 90, 91), (161, 83, 95, 163), (83, 82, 94, 95), (82, 81, 93, 94), (141, 92, 98, 142), (92, 91, 97, 98), (91, 90, 96, 97), (177, 172, 87, 114), (114, 87, 88, 115), (115, 88, 89, 116), (157, 152, 84, 117), (117, 84, 85, 118), (118, 85, 86, 119), (152, 151, 81, 84), (84, 81, 82, 85), (85, 82, 83, 86), (172, 170, 75, 87), (87, 75, 76, 88), (88, 76, 77, 89), (20, 9, 151, 152), (55, 20, 152, 157), (26, 141, 142, 34), (5, 138, 141, 26), (40, 155, 156, 44), (34, 142, 143, 42), (8, 55, 157, 139), (60, 146, 148, 68), (8, 139, 146, 60), (230, 137, 149, 234), (128, 147, 148, 134), (202, 129, 159, 206), (72, 150, 158, 120), (120, 158, 159, 129), (72, 116, 145, 150), (205, 113, 144, 207), (233, 102, 155, 235), (93, 153, 154, 99), (99, 154, 156, 108), (81, 151, 153, 93), (116, 89, 140, 145), (89, 77, 138, 140), (18, 7, 170, 172), (49, 18, 172, 177), (11, 161, 163, 29), (37, 164, 166, 45), (29, 163, 164, 37), (221, 41, 165, 236), (192, 46, 176, 208), (6, 49, 177, 160), (59, 168, 169, 67), (6, 160, 168, 59), (199, 67, 169, 209), (65, 179, 180, 69), (226, 70, 181, 237), (78, 171, 178, 123), (123, 178, 180, 132), (78, 119, 167, 171), (96, 174, 175, 105), (104, 165, 166, 110), (75, 170, 173, 90), (90, 173, 174, 96), (119, 86, 162, 167), (86, 83, 161, 162), (70, 199, 209, 181), (43, 192, 208, 175), (107, 205, 207, 143), (137, 202, 206, 149), (106, 204, 205, 107), (105, 203, 204, 106), (175, 208, 203, 105), (136, 201, 202, 137), (135, 200, 201, 136), (181, 209, 200, 135), (58, 196, 198, 66), (149, 206, 198, 71), (4, 183, 196, 58), (62, 197, 199, 70), (4, 50, 195, 183), (12, 53, 194, 184), (35, 190, 192, 43), (143, 207, 193, 42), (31, 189, 191, 39), (27, 188, 190, 35), (39, 191, 193, 47), (15, 185, 189, 31), (53, 23, 187, 194), (50, 19, 186, 195), (19, 5, 185, 186), (12, 184, 197, 62), (23, 13, 182, 187), (7, 182, 188, 27), (65, 226, 237, 179), (46, 221, 236, 176), (113, 233, 235, 144), (128, 230, 234, 147), (112, 232, 233, 113), (111, 231, 232, 112), (176, 236, 231, 111), (127, 229, 230, 128), (126, 228, 229, 127), (179, 237, 228, 126), (63, 225, 227, 71), (57, 224, 226, 65), (147, 234, 227, 64), (2, 210, 224, 57), (2, 48, 223, 210), (14, 52, 222, 213), (32, 218, 220, 40), (38, 219, 221, 46), (144, 235, 220, 47), (24, 216, 218, 32), (13, 212, 217, 30), (30, 217, 219, 38), (52, 22, 215, 222), (48, 17, 214, 223), (17, 3, 212, 214), (14, 213, 225, 63), (1, 211, 216, 24), (22, 15, 211, 215)])
me_cube_001.materials.append(mat_material_001)
me_cube_001.use_remesh_preserve_volume = False
me_cube_001.use_remesh_preserve_attributes = False
me_cube_001.use_mirror_vertex_groups = False
me_cube_001.update()
me_cube = bpy.data.meshes.new('Cube')
me_cube.from_pydata([(-0.6924, -6.592, -0.815), (-0.6918, -6.592, 0.815), (-0.6865, 7.586, -0.815), (-0.6865, 7.586, 0.815), (0.9666, -6.824, -0.815), (0.9666, -6.824, 0.815), (0.6865, 7.339, -0.815), (0.9054, 7.339, 0.815), (-1.055, -6.542, -4.824e-07), (-0.9841, 7.64, -4.787e-07), (1.014, 7.285, -4.787e-07), (1.326, -6.874, -4.824e-07), (-2.403e-07, 7.463, -1.0), (0.03408, 7.463, 1.0), (0.1485, -6.708, -1.0), (0.1577, -6.708, 1.0), (-1.23, 8.181, -1.319), (-1.23, 8.181, 1.12), (-0.5157, -4.509, -0.9318), (-0.5157, -4.509, 0.8115), (0.8795, -4.509, -1.163), (0.8795, -4.509, 0.7461), (1.182, -4.509, -0.2351), (-0.8181, -4.509, -0.02806), (0.1819, -4.509, 0.9795), (0.1819, -4.509, -1.266), (-0.4208, 0.03181, 0.4378), (0.9744, 0.03181, -1.363), (-0.7232, 0.03181, -0.5936), (-0.4208, 0.03181, -1.323), (0.9744, 0.03181, 0.5526), (1.277, 0.03181, -0.504), (0.2768, 0.03181, 0.7303), (0.2768, 0.03181, -1.496), (-0.794, 5.329, 0.815), (0.6012, 5.329, -0.815), (-1.096, 5.329, -4.787e-07), (-0.794, 5.329, -0.815), (0.6012, 5.329, 0.815), (0.9036, 5.329, -4.787e-07), (-0.09638, 5.329, 1.0), (-0.09638, 5.329, -1.0), (0.8248, 7.81, -1.319), (1.393, 7.81, 0.9708), (-1.675, 8.261, -0.09921), (1.374, 7.73, -0.09921), (-0.2026, 7.996, -1.596), (-0.1502, 7.996, 1.397), (-1.394, 8.811, -1.791), (-1.394, 8.811, 1.304), (1.214, 8.341, -1.791), (2.115, 8.341, 0.602), (-1.959, 8.913, -0.2435), (1.895, 8.239, -0.2523), (-0.09011, 8.576, -2.142), (0.02133, 8.576, 1.651), (-1.842, 9.479, -2.046), (-1.366, 9.479, 1.415), (1.979, 8.791, -2.511), (2.879, 8.791, 0.4618), (-2.67, 9.628, -0.2435), (2.898, 8.641, -0.3106), (0.06828, 9.135, -3.026), (0.2645, 9.135, 1.612), (-0.572, 0.03181, -0.1284), (-0.6669, -4.509, 0.39), (-1.539, 8.13, 0.5288), (-0.9736, 7.638, 0.4768), (-0.8715, -6.567, 0.4075), (2.736, 8.51, 1.121), (2.997, 8.432, 0.5507), (-0.5901, 8.798, -3.757), (-1.467, 8.98, -3.513), (-3.015, 9.836, 0.881), (-3.178, 9.865, 0.4364), (3.463, 7.946, -0.6828), (3.153, 8.024, -1.627), (3.205, 8.695, 1.208), (3.292, 8.581, 0.5713), (-0.2346, 9.414, -3.665), (-1.52, 9.681, -3.307), (-3.144, 10.03, 1.088), (-3.382, 10.07, 0.4364), (3.818, 8.495, -0.5469), (3.362, 8.608, -1.93), (-3.65, 10.15, 1.018), (-3.773, 10.18, 0.6807), (-3.748, 10.3, 1.174), (-3.928, 10.33, 0.6807), (3.978, 8.582, 0.9624), (4.175, 8.504, 0.488), (3.839, 8.767, 1.131), (4.298, 8.653, 0.4788), (4.343, 8.209, -1.18), (4.132, 8.261, -1.82), (4.583, 8.58, -1.087), (4.274, 8.657, -2.025), (5.293, 7.793, -2.004), (5.19, 7.818, -2.317), (5.41, 7.974, -1.959), (5.259, 8.012, -2.418), (-1.043, 9.359, -5.436), (-1.744, 9.505, -5.241), (-0.7587, 9.851, -5.363), (-1.786, 10.06, -5.076), (-0.9132, 9.742, -6.119), (-1.318, 9.826, -6.232), (-0.7951, 10.03, -5.997), (-1.388, 10.15, -6.164), (-0.9452, 5.329, 0.4075), (-1.763, 8.771, 0.5486), (-1.382, 9.921, 0.7391), (-3.211, 9.731, 0.6827), (-3.263, 10.19, 0.7621), (-3.798, 10.07, 0.8673), (-3.924, 10.33, 0.9457), (0.5698, 7.391, 1.059), (0.5778, 7.765, 1.256), (0.5828, -6.766, 0.9075), (0.5307, -4.509, 0.8609), (0.6256, 0.03181, 0.6314), (0.2524, 5.329, 0.9075), (1.176, 8.101, 1.533), (1.642, 9.105, 1.499), (2.972, 8.351, 0.6861), (3.252, 8.78, 0.8211), (4.326, 8.469, 0.6436), (4.349, 8.778, 0.7948), (0.9719, 7.288, -0.4722), (1.146, -6.849, -0.4075), (1.198, 7.656, -0.709), (1.031, -4.509, -0.7227), (1.126, 0.03181, -0.9976), (0.7524, 5.329, -0.4075), (1.677, 8.012, -1.017), (2.393, 8.844, -1.377), (3.308, 7.871, -1.155), (3.59, 8.68, -1.238), (4.238, 8.121, -1.5), (4.429, 8.747, -1.556), (5.241, 7.691, -2.161), (5.335, 8.121, -2.188), (-0.4006, 7.535, -1.054), (-0.2673, -6.65, -0.9075), (-0.7162, 7.863, -1.457), (-0.1669, -4.509, -1.102), (-0.07199, 0.03181, -1.417), (-0.4452, 5.329, -0.9075), (-0.7419, 8.468, -1.967), (-0.8869, 9.497, -2.769), (-1.029, 8.664, -3.635), (-0.8773, 9.737, -3.486), (-1.394, 9.207, -5.339), (-1.273, 10.15, -5.22), (-1.115, 9.784, -6.175), (-1.091, 10.24, -6.08), (0.06829, 9.301, -0.2435), (1.889, 8.294, 0.3684), (2.649, 8.728, 0.2534), (1.431, 7.766, 0.4139), (1.151, 7.287, 0.4727), (-1.334, 8.199, -0.8233), (-0.9396, 7.632, -0.6144), (-1.685, 8.863, -0.7822), (-1.526, 8.835, -1.218), (-2.012, 9.577, -0.6988), (-1.696, 9.52, -1.563), (0.5688, -6.766, -0.9075), (0.3111, 7.903, -1.332), (0.3433, 7.401, -0.9075), (0.5307, -4.509, -1.232), (0.6256, 0.03181, -1.447), (0.2524, 5.329, -0.9075), (0.5617, 8.458, -1.842), (1.023, 8.963, -2.268), (0.7529, 9.17, -2.073), (4.002, 8.601, -3.098), (3.895, 8.303, -2.944), (4.466, 8.626, -3.146), (4.393, 8.424, -3.042), (4.462, 8.395, -3.454), (4.365, 8.228, -3.415), (4.695, 8.409, -3.333), (4.629, 8.296, -3.306), (4.237, 8.569, -2.447), (3.803, 8.545, -2.549), (4.139, 8.377, -2.376), (3.659, 8.261, -2.444), (4.775, 8.301, -2.149), (4.69, 8.064, -2.026), (4.96, 8.255, -1.587), (4.816, 8.033, -1.643), (4.753, 7.957, -1.834), (4.868, 8.381, -1.868), (2.183, 8.182, -1.82), (2.679, 8.093, -0.5782), (3.358, 8.568, -0.5394), (2.67, 8.699, -2.331), (2.991, 8.762, -1.418), (2.493, 7.941, -1.197), (-1.48, 9.689, -5.738), (-1.015, 9.593, -5.761), (-0.8481, 9.919, -5.674), (-1.53, 10.06, -5.641), (-1.189, 10.14, -5.658), (-1.248, 9.553, -5.749), (-0.8065, 9.989, -6.68), (-0.9081, 10.01, -6.709), (-0.7945, 10.22, -6.632), (-0.9433, 10.17, -6.674), (-0.6457, 10.11, -6.59), (-0.705, 9.968, -6.651), (-2.181, 9.688, -5.501), (-2.166, 10.06, -5.492), (-1.878, 9.939, -5.734), (-1.879, 9.692, -5.727), (-2.276, 9.7, -5.731), (-2.289, 9.99, -5.678), (-2.114, 9.951, -5.935), (-2.096, 9.759, -5.962), (-2.905, 9.764, -6.282), (-2.921, 9.947, -6.192), (-2.887, 9.982, -6.403), (-2.868, 9.861, -6.461), (-3.466, 9.798, -6.409), (-3.476, 9.912, -6.353), (-3.455, 9.934, -6.485), (-3.443, 9.859, -6.521), (-3.198, 9.928, -6.277), (-3.185, 9.785, -6.347), (-3.156, 9.861, -6.487), (-3.171, 9.955, -6.442), (-2.926, 9.437, -3.221), (-3.04, 9.606, -3.114), (-2.945, 9.48, -3.367), (-2.958, 9.657, -3.315), (-2.378, 9.376, -2.704), (-2.196, 9.104, -2.856), (-2.226, 9.173, -3.279), (-2.247, 9.458, -3.195), (-0.8165, 9.079, -4.597), (-0.4966, 9.632, -4.514), (-1.464, 9.873, -4.191), (-1.417, 9.243, -4.377), (-1.211, 8.935, -4.487), (-1.075, 9.942, -4.353), (-2.345, 9.99, 0.6869), (-2.245, 9.365, 0.9786), (-2.555, 9.42, 0.129), (-2.945, 9.813, 0.129), (-2.288, 9.731, 1.114), (-2.485, 9.303, 0.5718), (-0.9042, 5.329, -0.567), (-0.8513, -6.571, -0.512), (-0.7231, -4.509, -0.3643), (-0.6783, 0.03181, -0.7793), (-1.829, -7.942, -0.583), (-1.829, -7.942, 1.047), (0.7702, -7.811, -0.583), (0.7702, -7.811, 1.047), (-2.358, -7.892, 0.232), (1.299, -7.861, 0.232), (-0.6092, -8.058, -0.768), (-0.6092, -8.058, 1.075), (-2.094, -7.917, 0.6395), (0.0008899, -8.116, 1.14), (1.035, -7.836, -0.1755), (-1.219, -8.0, -0.6755), (-0.2015, -7.878, -0.58), (-2.058, -7.921, -0.2799), (0.9332, -8.396, -0.5575), (0.9332, -8.396, 1.073), (1.453, -8.285, 0.2576), (-0.2655, -8.651, 1.025), (0.3339, -8.523, 1.165), (1.193, -8.34, -0.15), (0.3339, -8.523, -0.65), (-0.01442, -8.617, -0.1731), (-0.2319, -8.671, 0.3038), (-0.3141, -8.681, 0.7807), (-0.268, -8.101, -0.1986), (-0.4914, -8.087, 0.2783), (-0.6646, -8.072, 0.7552), (-2.05, -8.501, -0.6146), (-2.05, -8.501, 1.015), (-2.579, -8.451, 0.2004), (-0.8294, -8.616, -0.7996), (-0.9667, -8.616, 1.05), (-2.314, -8.476, 0.6079), (-1.44, -8.559, -0.7071), (-0.2194, -8.674, -0.7071), (-2.278, -8.479, -0.3115), (-0.3176, -8.66, -0.2302), (-0.541, -8.645, 0.2467), (-0.7251, -8.631, 0.7236), (-2.267, -9.661, -0.3552), (-2.267, -9.661, 0.7031), (-2.686, -9.63, 0.1427), (-1.298, -9.733, -0.4671), (-1.653, -9.744, 0.7633), (-2.476, -9.646, 0.5465), (-1.782, -9.616, -0.4117), (-1.17, -9.766, -0.405), (-2.51, -9.648, -0.1701), (-1.092, -9.773, -0.09597), (-1.269, -9.782, 0.1969), (-1.332, -9.778, 0.4924), (-1.806, -14.78, -0.2668), (-1.806, -14.65, 0.5621), (-2.135, -14.64, 0.1232), (-1.096, -15.06, -0.3553), (-1.367, -14.88, 0.4376), (-1.97, -14.64, 0.4394), (-1.431, -14.93, -0.3111), (-1.015, -15.09, -0.3111), (-1.997, -14.68, -0.1218), (-0.9631, -15.11, -0.08286), (-1.102, -15.12, 0.1453), (-1.155, -14.97, 0.3735), (0.1139, -16.53, -0.4682), (-0.1568, -16.69, 0.5441), (-0.1483, -16.83, -0.2113), (0.2431, -16.49, -0.4117), (0.3051, -16.56, -0.1204), (0.1401, -16.72, 0.171), (0.09078, -16.64, 0.4623), (-2.347, -15.34, -0.3552), (-2.347, -15.22, 0.7031), (-2.767, -15.32, 0.1427), (-1.942, -15.36, 0.5555), (-2.557, -15.2, 0.5465), (-1.85, -15.57, -0.2113), (-2.591, -15.36, -0.1701), (-1.456, -15.53, -0.1021), (-1.432, -15.38, 0.2864), (-1.789, -15.7, -0.1021), (-1.819, -15.66, 0.2864), (-0.2199, -16.91, -0.1021), (-0.1586, -16.94, 0.2864), (-1.445, -11.53, -0.4662), (-1.414, -13.32, -0.4682), (-1.847, -13.2, -0.4117), (-1.804, -11.41, -0.4117), (-1.387, -11.58, 0.1995), (-1.393, -13.33, 0.171), (-1.215, -13.34, -0.1204), (-1.258, -11.58, -0.09096), (-2.291, -11.44, 0.5465), (-2.423, -13.23, 0.5465), (-2.263, -13.24, 0.7031), (-2.15, -11.45, 0.7031), (-2.135, -11.45, -0.3552), (-2.257, -13.24, -0.3552), (-2.446, -13.23, -0.1701), (-2.303, -11.44, -0.1701), (-2.442, -11.42, 0.1427), (-2.586, -13.21, 0.1427), (-1.444, -11.57, 0.4949), (-1.454, -13.32, 0.4623), (-1.747, -13.32, 0.6139), (-1.694, -11.53, 0.6916), (-1.283, -13.35, -0.4117), (-1.337, -11.57, -0.4037), (1.341, -9.252, -0.4673), (1.386, -10.14, 1.295), (1.869, -9.62, 0.3723), (0.2052, -10.48, 1.302), (0.8046, -10.39, 1.442), (1.606, -9.419, -0.04369), (0.7478, -9.178, -0.5422), (0.4254, -9.452, 0.01168), (0.2306, -10.02, 0.5559), (0.1566, -10.42, 1.057), (1.349, -9.651, -0.4451), (1.417, -11.22, 1.387), (1.887, -10.43, 0.4242), (0.2352, -11.52, 1.391), (0.8346, -11.45, 1.531), (1.62, -10.03, -0.003247), (0.761, -9.661, -0.5028), (0.4474, -10.5, 0.07695), (0.2578, -11.24, 0.6366), (0.1866, -11.52, 1.146), (1.505, -10.16, 0.1095), (1.375, -10.05, 0.002736), (1.273, -9.969, -0.08119), (1.011, -10.18, 0.03186), (1.218, -11.22, 1.118), (0.4746, -11.29, 0.7769), (0.5991, -11.08, 0.6023), (0.8197, -10.96, 0.5801), (0.7154, -10.84, 0.4392), (1.125, -10.78, 0.5355), (1.037, -11.14, 0.8734), (1.134, -11.3, 1.204), (0.9827, -11.33, 1.106), (0.9105, -11.05, 0.7028), (1.069, -10.81, 0.5436), (1.171, -10.53, 0.3486), (1.252, -10.08, 0.01255), (1.159, -9.879, -0.1753), (0.5597, -11.31, 0.832), (0.6931, -11.33, 0.9184), (0.8423, -10.98, 0.6106), (0.8938, -10.92, 0.5693), (1.14, -10.7, 0.4728), (1.488, -10.15, 0.09598), (-2.294, -15.59, -0.1477), (-2.371, -15.57, 0.2365), (-1.915, -15.56, -0.1268), (-1.947, -15.56, -0.1291), (-2.58, -15.53, 0.07115), (-2.325, -15.62, 0.05069), (-2.255, -15.63, 0.105), (-2.121, -15.48, 0.3241), (-1.888, -15.56, 0.06029), (-1.836, -15.62, -0.1175), (-2.296, -15.6, -0.08925), (-2.434, -15.59, -0.02872), (-2.157, -15.59, -0.1409), (-2.572, -15.46, 0.2226), (-2.351, -15.6, 0.2032), (-2.223, -15.53, 0.2883), (-2.193, -15.57, 0.2194), (-1.965, -15.43, 0.3692), (-1.9, -15.56, -0.1027), (-1.892, -15.57, -0.1248), (-2.35, -15.57, 0.2436), (0.07046, -16.73, -0.1674), (0.2031, -16.51, -0.3912), (0.1241, -16.63, -0.2433), (0.1065, -16.71, -0.1602), (-0.08463, -16.93, 0.1398), (0.03779, -16.83, 0.2105), (0.05668, -16.84, 0.08793), (-0.01992, -16.89, 0.01166), (0.04112, -16.81, -0.1093), (0.1061, -16.75, -0.112), (0.212, -16.51, -0.3677), (0.1496, -16.56, -0.3638), (0.007183, -16.85, 0.2223), (-0.004128, -16.79, 0.2824), (-0.05764, -16.89, 0.2474), (-0.05648, -16.92, 0.08409), (-0.9736, -15.53, 0.4031), (-0.478, -16.08, 0.4327), (-0.4275, -16.19, 0.1624), (-0.922, -15.65, 0.1539), (-0.7742, -15.59, -0.09537), (-0.2711, -16.08, -0.1079), (-0.3296, -16.02, -0.3782), (-0.8292, -15.56, -0.3446), (-0.9264, -15.55, -0.393), (-0.4429, -16.04, -0.4306), (-0.7292, -16.2, -0.2445), (-1.237, -15.56, -0.2778), (-1.198, -15.49, 0.4731), (-0.7138, -16.09, 0.5086), (-0.7812, -16.45, -0.1021), (-1.269, -15.99, -0.1021), (-0.7345, -16.42, 0.2864), (-1.237, -15.9, 0.2864), (-1.205, -14.41, -0.3502), (-1.202, -14.45, 0.1444), (-2.089, -14.14, 0.435), (-1.927, -14.23, -0.2628), (-2.252, -14.14, 0.1226), (-1.253, -14.36, 0.3699), (-1.554, -14.3, -0.3065), (-1.065, -14.45, -0.08103), (-1.927, -14.16, 0.5563), (-2.115, -14.16, -0.1195), (-1.477, -14.31, 0.456), (-1.118, -14.44, -0.3065), (-1.731, -13.56, -0.3768), (-1.113, -13.71, -0.1073), (-2.15, -13.55, 0.6544), (-2.342, -13.54, -0.1533), (-1.621, -13.65, 0.5615), (-1.178, -13.71, -0.3768), (-1.292, -13.68, -0.4291), (-1.277, -13.7, 0.1622), (-2.315, -13.53, 0.5095), (-2.152, -13.57, -0.3245), (-2.478, -13.52, 0.136), (-1.337, -13.67, 0.4316), (-1.482, -12.12, -0.4669), (-1.501, -12.72, -0.4676), (-1.832, -12.6, -0.4117), (-1.793, -12.0, -0.4117), (-1.422, -12.16, 0.19), (-1.457, -12.75, 0.1805), (-1.322, -12.75, -0.1106), (-1.307, -12.17, -0.1008), (-2.263, -12.03, 0.5465), (-2.339, -12.63, 0.5465), (-2.201, -12.65, 0.7031), (-2.134, -12.05, 0.7031), (-2.117, -12.05, -0.3552), (-2.188, -12.65, -0.3552), (-2.354, -12.63, -0.1701), (-2.273, -12.04, -0.1701), (-2.404, -12.02, 0.1427), (-2.487, -12.62, 0.1427), (-1.478, -12.16, 0.4841), (-1.513, -12.74, 0.4732), (-1.755, -12.72, 0.6398), (-1.705, -12.13, 0.6657), (-1.394, -12.76, -0.409), (-1.383, -12.16, -0.4064), (-1.889, -10.78, -0.4117), (-1.244, -10.95, -0.09271), (-2.291, -10.82, 0.7031), (-2.481, -10.81, -0.1701), (-1.761, -10.91, 0.7168), (-1.323, -10.94, -0.4041), (-1.448, -10.9, -0.4665), (-1.409, -10.95, 0.1986), (-2.461, -10.81, 0.5465), (-2.282, -10.82, -0.3552), (-2.636, -10.79, 0.1427), (-1.47, -10.94, 0.494)], [], [(109, 34, 3, 67), (128, 6, 42, 130), (22, 21, 5, 11), (116, 7, 43, 117), (170, 20, 4, 167), (24, 19, 1, 15), (169, 12, 46, 168), (131, 22, 11, 129), (3, 13, 47, 17), (37, 252, 162, 2), (2, 162, 161, 16), (67, 3, 17, 66), (119, 24, 15, 118), (145, 25, 14, 143), (7, 160, 159, 43), (142, 2, 16, 144), (146, 33, 25, 145), (120, 32, 24, 119), (0, 253, 254, 18), (132, 31, 22, 131), (32, 26, 19, 24), (171, 27, 20, 170), (31, 30, 21, 22), (68, 1, 19, 65), (39, 38, 30, 31), (172, 35, 27, 171), (40, 34, 26, 32), (133, 39, 31, 132), (121, 40, 32, 120), (147, 41, 33, 146), (18, 254, 255, 29), (65, 19, 26, 64), (142, 12, 41, 147), (116, 13, 40, 121), (128, 10, 39, 133), (13, 3, 34, 40), (169, 6, 35, 172), (10, 160, 7, 38, 39), (29, 255, 252, 37), (64, 26, 34, 109), (144, 16, 48, 148), (17, 47, 55, 49), (168, 46, 54, 173), (16, 161, 164, 48), (117, 43, 51, 122), (43, 159, 157, 51), (130, 42, 50, 134), (66, 17, 49, 110), (63, 55, 69, 77), (251, 247, 73, 112), (49, 55, 63, 57), (48, 164, 166, 56), (51, 157, 158, 59), (173, 54, 62, 174), (51, 59, 78, 70), (149, 62, 79, 151), (86, 114, 115, 88), (241, 240, 101, 103), (23, 65, 64, 28), (28, 64, 109, 36), (81, 113, 115, 87), (74, 112, 114, 86), (44, 66, 110, 52), (248, 251, 112, 74), (250, 246, 113, 81), (8, 68, 65, 23), (9, 67, 66, 44), (36, 109, 67, 9), (69, 124, 126, 89), (70, 78, 92, 90), (137, 83, 95, 139), (73, 81, 87, 85), (246, 249, 82, 113), (247, 250, 81, 73), (199, 194, 76, 136), (249, 248, 74, 82), (198, 196, 83, 137), (122, 51, 70, 124), (196, 195, 75, 83), (123, 63, 77, 125), (194, 197, 84, 76), (237, 236, 233, 232), (148, 48, 72, 150), (62, 54, 71, 79), (114, 85, 87, 115), (113, 82, 88, 115), (112, 73, 85, 114), (82, 74, 86, 88), (126, 90, 92, 127), (125, 77, 91, 127), (124, 70, 90, 126), (77, 69, 89, 91), (189, 188, 100, 98), (136, 76, 94, 138), (83, 75, 93, 95), (185, 184, 178, 176), (140, 98, 100, 141), (193, 190, 99, 141), (190, 191, 97, 99), (192, 189, 98, 140), (205, 200, 106, 154), (245, 241, 103, 153), (244, 243, 102, 152), (243, 242, 104, 102), (155, 107, 210, 208), (202, 201, 105, 107), (204, 202, 107, 155), (200, 203, 108, 106), (78, 125, 127, 92), (89, 126, 127, 91), (59, 123, 125, 78), (55, 122, 124, 69), (47, 117, 122, 55), (7, 116, 121, 38), (38, 121, 120, 30), (30, 120, 119, 21), (21, 119, 118, 5), (13, 116, 117, 47), (191, 192, 140, 97), (188, 193, 141, 100), (97, 140, 141, 99), (75, 136, 138, 93), (197, 198, 137, 84), (195, 199, 136, 75), (84, 137, 139, 96), (45, 130, 134, 53), (6, 128, 133, 35), (35, 133, 132, 27), (27, 132, 131, 20), (20, 131, 129, 4), (10, 128, 130, 45), (203, 204, 155, 108), (107, 105, 211, 210), (240, 244, 152, 101), (242, 245, 153, 104), (201, 205, 154, 105), (54, 148, 150, 71), (56, 149, 151, 80), (46, 144, 148, 54), (2, 142, 147, 37), (37, 147, 146, 29), (29, 146, 145, 18), (12, 142, 144, 46), (18, 145, 143, 0), (63, 123, 111, 57), (123, 59, 158, 61, 135), (174, 175, 135, 58), (56, 166, 165, 60, 111, 149), (123, 156, 111), (149, 111, 156), (149, 156, 135, 175), (135, 156, 123), (62, 149, 175, 174), (157, 159, 45, 53), (158, 157, 53, 61), (159, 160, 10, 45), (164, 161, 163), (163, 161, 44, 52), (161, 162, 9, 44), (166, 164, 163, 165), (165, 163, 52, 60), (50, 173, 174, 58), (42, 168, 173, 50), (12, 169, 172, 41), (41, 172, 171, 33), (33, 171, 170, 25), (6, 169, 168, 42), (25, 170, 167, 14), (177, 176, 180, 181), (184, 186, 179, 178), (186, 187, 177, 179), (187, 185, 176, 177), (181, 180, 182, 183), (179, 177, 181, 183), (178, 179, 183, 182), (176, 178, 182, 180), (76, 84, 185, 187), (94, 76, 187, 186), (96, 94, 186, 184), (84, 96, 184, 185), (96, 139, 193, 188), (93, 138, 192, 191), (138, 94, 189, 192), (95, 93, 191, 190), (139, 95, 190, 193), (94, 96, 188, 189), (53, 134, 199, 195), (58, 135, 198, 197), (50, 58, 197, 194), (61, 53, 195, 196), (135, 61, 196, 198), (134, 50, 194, 199), (101, 152, 205, 201), (104, 153, 204, 203), (203, 200, 215, 214), (153, 103, 202, 204), (103, 101, 201, 202), (152, 102, 200, 205), (206, 207, 209, 208), (211, 206, 208, 210), (108, 155, 208, 209), (106, 108, 209, 207), (105, 154, 206, 211), (154, 106, 207, 206), (214, 215, 219, 218), (104, 203, 214, 213), (200, 102, 212, 215), (102, 104, 213, 212), (219, 216, 220, 223), (213, 214, 218, 217), (215, 212, 216, 219), (212, 213, 217, 216), (229, 228, 225, 224), (216, 217, 221, 220), (218, 219, 223, 222), (217, 218, 222, 221), (224, 225, 226, 227), (231, 230, 227, 226), (228, 231, 226, 225), (230, 229, 224, 227), (223, 220, 229, 230), (221, 222, 231, 228), (222, 223, 230, 231), (220, 221, 228, 229), (232, 233, 235, 234), (239, 238, 234, 235), (238, 237, 232, 234), (236, 239, 235, 233), (56, 80, 239, 236), (72, 48, 237, 238), (80, 72, 238, 239), (48, 56, 236, 237), (80, 151, 245, 242), (71, 150, 244, 240), (72, 80, 242, 243), (150, 72, 243, 244), (151, 79, 241, 245), (79, 71, 240, 241), (60, 52, 248, 249), (49, 57, 250, 247), (111, 60, 249, 246), (57, 111, 246, 250), (52, 110, 251, 248), (110, 49, 247, 251), (167, 4, 258, 268), (252, 255, 28, 36), (254, 253, 8, 23), (162, 252, 36, 9), (255, 254, 23, 28), (129, 11, 261, 266), (5, 118, 265, 259), (15, 1, 257, 263), (8, 253, 269, 260), (143, 14, 262, 267), (253, 0, 256, 269), (0, 143, 267, 256), (11, 5, 259, 261), (14, 167, 268, 262), (118, 15, 263, 265), (1, 68, 264, 257), (4, 129, 266, 258), (68, 8, 260, 264), (261, 259, 271, 272), (258, 266, 275, 270), (266, 261, 272, 275), (268, 258, 270, 276), (259, 265, 274, 271), (265, 263, 273, 274), (279, 273, 263, 282), (276, 277, 280, 268), (277, 278, 281, 280), (278, 279, 282, 281), (256, 267, 289, 283), (282, 263, 287, 294), (264, 260, 285, 288), (268, 280, 292, 290), (262, 268, 290, 286), (267, 262, 286, 289), (280, 281, 293, 292), (269, 256, 283, 291), (263, 257, 284, 287), (257, 264, 288, 284), (281, 282, 294, 293), (260, 269, 291, 285), (292, 293, 305, 304), (284, 288, 300, 296), (291, 283, 295, 303), (288, 285, 297, 300), (293, 294, 306, 305), (287, 284, 296, 299), (294, 287, 299, 306), (283, 289, 301, 295), (285, 291, 303, 297), (290, 292, 304, 302), (286, 290, 302, 298), (289, 286, 298, 301), (468, 462, 310, 313), (469, 463, 317, 316), (470, 464, 312, 308), (471, 465, 307, 315), (464, 466, 309, 312), (463, 467, 318, 317), (472, 470, 308, 311), (467, 472, 311, 318), (465, 468, 313, 307), (466, 471, 315, 309), (473, 469, 316, 314), (462, 473, 314, 310), (446, 445, 325, 324), (450, 449, 323, 322), (454, 453, 319, 321), (449, 446, 324, 323), (445, 457, 320, 325), (453, 450, 322, 319), (312, 309, 328, 330), (309, 315, 332, 328), (308, 312, 330, 327), (315, 307, 326, 332), (307, 313, 331, 326), (311, 308, 327, 329), (334, 311, 329, 336), (461, 456, 311, 334), (455, 459, 333, 313), (459, 461, 334, 333), (313, 333, 335, 331), (333, 334, 336, 335), (516, 515, 362, 339), (487, 508, 361, 340), (515, 511, 346, 362), (508, 492, 345, 361), (520, 513, 354, 355), (503, 500, 353, 356), (519, 510, 342, 351), (499, 488, 341, 352), (521, 514, 360, 357), (505, 506, 359, 358), (514, 512, 350, 360), (506, 496, 349, 359), (517, 521, 357, 343), (491, 505, 358, 344), (518, 520, 355, 347), (495, 503, 356, 348), (513, 519, 351, 354), (500, 499, 352, 353), (512, 518, 347, 350), (496, 495, 348, 349), (511, 517, 343, 346), (492, 491, 344, 345), (510, 516, 339, 342), (488, 487, 340, 341), (279, 278, 371, 372), (270, 275, 368, 363), (271, 274, 367, 364), (276, 270, 363, 369), (277, 276, 369, 370), (275, 272, 365, 368), (272, 271, 364, 365), (278, 277, 370, 371), (273, 279, 372, 366), (274, 273, 366, 367), (364, 367, 377, 374), (369, 363, 373, 379), (371, 370, 380, 381), (368, 365, 375, 378), (365, 364, 374, 375), (372, 371, 381, 382), (366, 372, 382, 376), (367, 366, 376, 377), (363, 368, 378, 373), (370, 369, 379, 380), (378, 375, 383), (321, 428, 436, 337), (383, 375, 392, 405), (405, 392, 397), (397, 392, 393, 396), (396, 393, 395, 402), (402, 395, 377, 376), (376, 382, 401, 402), (402, 401, 403, 396), (396, 403, 404, 397), (397, 404, 398, 405), (405, 398, 406, 383), (383, 406, 378), (378, 406, 384), (384, 406, 398, 399), (399, 398, 404, 390, 391, 386), (386, 391, 380), (391, 389, 381, 380), (380, 379, 400, 386), (386, 400, 385, 399), (399, 385, 384), (384, 385, 373, 378), (373, 385, 400), (400, 379, 373), (381, 389, 388), (388, 389, 390, 403, 401), (401, 382, 388), (388, 382, 381), (403, 390, 404), (390, 389, 391), (377, 395, 394), (394, 395, 393, 387), (387, 393, 392, 375), (375, 374, 387), (387, 374, 394), (394, 374, 377), (327, 422, 414, 329), (337, 338, 460, 458), (329, 414, 424), (424, 414, 423, 425, 415), (415, 425, 426, 416), (416, 426, 331, 335), (335, 336, 415, 416), (415, 336, 424), (424, 336, 329), (326, 409, 410, 419, 407), (407, 419, 417), (417, 419, 410, 413, 412), (412, 413, 421), (421, 413, 423, 422, 427), (427, 422, 327), (327, 330, 408, 427), (427, 408, 421), (421, 408, 420, 411, 418, 412), (412, 418, 417), (417, 418, 332, 407), (407, 332, 326), (332, 411, 328), (328, 411, 420), (420, 408, 330), (330, 328, 420), (411, 332, 418), (422, 423, 414), (423, 413, 410, 409, 425), (425, 409, 426), (331, 426, 409, 326), (337, 436, 435), (435, 436, 437, 434), (434, 437, 323, 324), (324, 325, 441, 433), (433, 441, 440), (440, 441, 320, 442), (442, 320, 338), (338, 337, 432), (432, 337, 443), (443, 337, 435), (435, 434, 433, 440, 443), (443, 440, 442, 432), (432, 442, 338), (433, 434, 324), (320, 441, 325), (323, 438, 322), (322, 429, 319), (319, 439, 321), (321, 439, 430, 428), (428, 431, 437, 436), (437, 431, 323), (323, 431, 430, 438), (438, 430, 439, 429), (439, 319, 429), (429, 322, 438), (430, 431, 428), (458, 460, 461, 459), (321, 337, 458, 454), (454, 458, 459, 455), (338, 320, 457, 460), (460, 457, 456, 461), (310, 314, 451, 452), (452, 451, 450, 453), (318, 311, 456, 444), (444, 456, 457, 445), (316, 317, 447, 448), (448, 447, 446, 449), (313, 310, 452, 455), (455, 452, 453, 454), (314, 316, 448, 451), (451, 448, 449, 450), (317, 318, 444, 447), (447, 444, 445, 446), (480, 479, 473, 462), (479, 475, 469, 473), (484, 477, 471, 466), (483, 474, 468, 465), (485, 478, 472, 467), (478, 476, 470, 472), (481, 485, 467, 463), (482, 484, 466, 464), (477, 483, 465, 471), (476, 482, 464, 470), (475, 481, 463, 469), (474, 480, 462, 468), (341, 340, 480, 474), (345, 344, 481, 475), (349, 348, 482, 476), (353, 352, 483, 477), (348, 356, 484, 482), (344, 358, 485, 481), (359, 349, 476, 478), (358, 359, 478, 485), (352, 341, 474, 483), (356, 353, 477, 484), (361, 345, 475, 479), (340, 361, 479, 480), (342, 339, 486, 489), (489, 486, 487, 488), (346, 343, 490, 493), (493, 490, 491, 492), (350, 347, 494, 497), (497, 494, 495, 496), (354, 351, 498, 501), (501, 498, 499, 500), (347, 355, 502, 494), (494, 502, 503, 495), (343, 357, 504, 490), (490, 504, 505, 491), (360, 350, 497, 507), (507, 497, 496, 506), (357, 360, 507, 504), (504, 507, 506, 505), (351, 342, 489, 498), (498, 489, 488, 499), (355, 354, 501, 502), (502, 501, 500, 503), (362, 346, 493, 509), (509, 493, 492, 508), (339, 362, 509, 486), (486, 509, 508, 487), (301, 298, 516, 510), (304, 305, 517, 511), (296, 300, 518, 512), (303, 295, 519, 513), (300, 297, 520, 518), (305, 306, 521, 517), (299, 296, 512, 514), (306, 299, 514, 521), (295, 301, 510, 519), (297, 303, 513, 520), (302, 304, 511, 515), (298, 302, 515, 516)])
me_cube.materials.append(mat_material)
me_cube.use_remesh_preserve_volume = False
me_cube.use_remesh_preserve_attributes = False
me_cube.use_mirror_vertex_groups = False
me_cube.update()

# ---- objects
ob_cube_006 = bpy.data.objects.new('Cube.006', me_cube_006)
ob_cube_005 = bpy.data.objects.new('Cube.005', me_cube_005)
ob_cube_004 = bpy.data.objects.new('Cube.004', me_cube_004)
ob_cube_003 = bpy.data.objects.new('Cube.003', me_cube_003)
ob_cube_002 = bpy.data.objects.new('Cube.002', me_cube_002)
ob_cube_001 = bpy.data.objects.new('Cube.001', me_cube_001)
ob_cube = bpy.data.objects.new('Cube', me_cube)

# ---- transforms, parenting, visibility, modifiers, constraints
ob_cube_006.location = (-0.705, 3.755, -0.01188)
ob_cube_006.rotation_euler = (0.003344, -0.0006158, -2.56)
ob_cube_006.scale = (0.122, 0.122, 0.122)
ob_cube_006.lineart.crease_threshold = 0.0
_m = ob_cube_006.modifiers.new('Subsurf', 'SUBSURF')
_m.uv_smooth = 'PRESERVE_CORNERS'
_m.quality = 2
_m.show_only_control_edges = False
ob_cube_005.location = (-0.493, 3.708, -0.5905)
ob_cube_005.rotation_euler = (0.003344, -0.0006158, -1.849)
ob_cube_005.scale = (0.122, 0.122, 0.122)
ob_cube_005.lineart.crease_threshold = 0.0
_m = ob_cube_005.modifiers.new('Subsurf', 'SUBSURF')
_m.uv_smooth = 'PRESERVE_CORNERS'
_m.quality = 2
_m.show_only_control_edges = False
ob_cube_004.location = (0.7672, 3.366, 0.313)
ob_cube_004.rotation_euler = (0.03531, -0.3825, -0.7765)
ob_cube_004.scale = (0.122, 0.122, 0.122)
ob_cube_004.lineart.crease_threshold = 0.0
_m = ob_cube_004.modifiers.new('Subsurf', 'SUBSURF')
_m.uv_smooth = 'PRESERVE_CORNERS'
_m.quality = 2
_m.show_only_control_edges = False
ob_cube_003.location = (0.5921, 3.424, 0.01698)
ob_cube_003.rotation_euler = (0.003344, -0.0006158, -0.5834)
ob_cube_003.scale = (0.122, 0.122, 0.122)
ob_cube_003.lineart.crease_threshold = 0.0
_m = ob_cube_003.modifiers.new('Subsurf', 'SUBSURF')
_m.uv_smooth = 'PRESERVE_CORNERS'
_m.quality = 2
_m.show_only_control_edges = False
ob_cube_002.location = (0.3952, 2.511, 0.4763)
ob_cube_002.rotation_euler = (0.003344, -0.0006158, -0.04992)
ob_cube_002.scale = (0.122, 0.122, 0.122)
ob_cube_002.lineart.crease_threshold = 0.0
_m = ob_cube_002.modifiers.new('Subsurf', 'SUBSURF')
_m.uv_smooth = 'PRESERVE_CORNERS'
_m.quality = 2
_m.show_only_control_edges = False
ob_cube_001.location = (0.5383, 2.901, 0.3887)
ob_cube_001.rotation_euler = (0.003344, -0.0006158, 0.1112)
ob_cube_001.scale = (0.122, 0.122, 0.122)
ob_cube_001.lineart.crease_threshold = 0.0
_m = ob_cube_001.modifiers.new('Subsurf', 'SUBSURF')
_m.uv_smooth = 'PRESERVE_CORNERS'
_m.quality = 2
_m.show_only_control_edges = False
ob_cube.location = (0.0, 0.0, 0.4432)
ob_cube.scale = (0.4385, 0.4385, 0.4385)
ob_cube.lineart.crease_threshold = 0.0
_m = ob_cube.modifiers.new('Subsurf', 'SUBSURF')
_m.uv_smooth = 'PRESERVE_CORNERS'
_m.quality = 2
_m.show_only_control_edges = False

# ---- collection membership
col_collection_1.objects.link(ob_cube_006)
col_collection_1.objects.link(ob_cube_005)
col_collection_1.objects.link(ob_cube_004)
col_collection_1.objects.link(ob_cube_003)
col_collection_1.objects.link(ob_cube_002)
col_collection_1.objects.link(ob_cube_001)
col_collection_1.objects.link(ob_cube)

# ---- scene / render settings (as saved in the file)
scene.frame_start = 1; scene.frame_end = 250; scene.frame_set(1)
scene.render.engine = 'BLENDER_EEVEE_NEXT'
scene.render.resolution_percentage = 50
scene.render.dither_intensity = 0.0
scene.cycles.use_denoising = False
scene.cycles.samples = 128
scene.cycles.sampling_pattern = 'TABULATED_SOBOL'
scene.cycles.light_sampling_threshold = 0.0
scene.cycles.use_adaptive_sampling = False
scene.cycles.use_light_tree = False
scene.cycles.blur_glossy = 0.0
scene.cycles.sample_clamp_indirect = 0.0
scene.view_settings.view_transform = 'Standard'
bpy.context.view_layer.update()

# ---- added for rendering (the .blend has no active camera and no usable light): camera, sun
cam_auto = bpy.data.cameras.new('AutoCamera')
cam_auto.lens = 50.0
cam_auto.sensor_width = 36.0
cam_auto.clip_end = 1000.0
ob_auto_camera = bpy.data.objects.new('AutoCamera', cam_auto)
scene.collection.objects.link(ob_auto_camera)
ob_auto_camera.location = (12.5013, -16.06, 9.07543)
ob_auto_camera.rotation_euler = (1.09748, -7.21219e-08, 0.694738)
scene.camera = ob_auto_camera
light_auto_sun = bpy.data.lights.new('AutoSun', 'SUN')
light_auto_sun.energy = 3.0
light_auto_sun.angle = 0.0523599
ob_auto_sun = bpy.data.objects.new('AutoSun', light_auto_sun)
scene.collection.objects.link(ob_auto_sun)
ob_auto_sun.rotation_euler = (0.872665, 0.174533, 0.523599)
bpy.context.view_layer.update()
